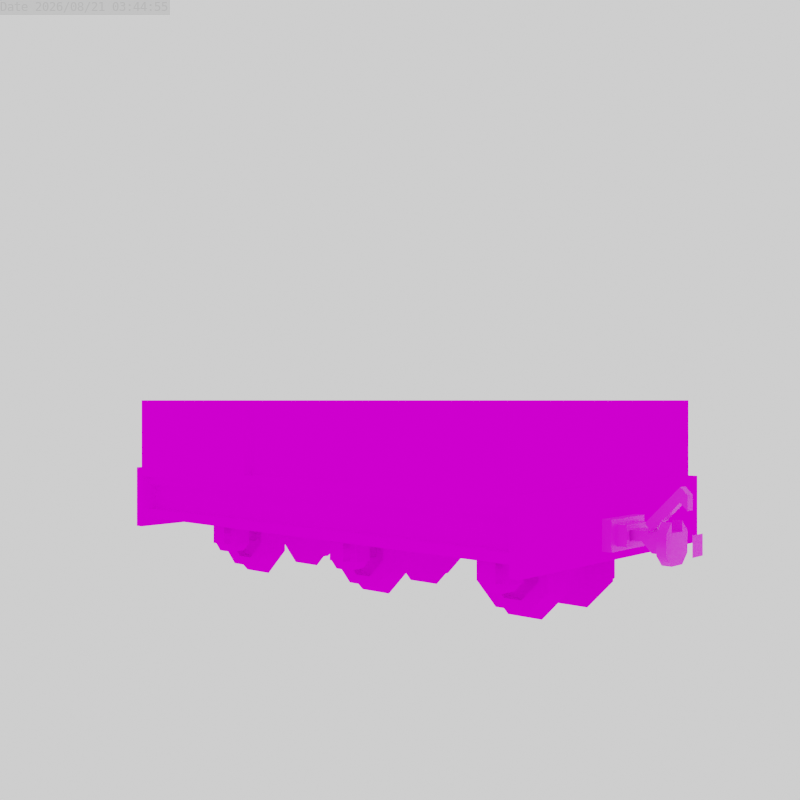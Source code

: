 # Source: open_general.blend  (saved by Blender 3.6.13; exported with 4.5.12 LTS)
import bpy
from mathutils import Matrix  # noqa: F401  (used for matrix-valued properties, if any)

bpy.ops.wm.read_factory_settings(use_empty=True)
scene = bpy.context.scene
scene.name = 'Scene'

# ---- collections
col_collection = bpy.data.collections.new('Collection'); scene.collection.children.link(col_collection)

# ---- images (referenced by path relative to the original .blend; pixels are not part of the script)
import os
ASSET_DIR = os.environ.get("B2B_ASSET_DIR", "")  # directory of the original .blend (textures are referenced by path, not embedded)
HERE = os.path.dirname(os.path.abspath(__file__))  # packed textures are extracted next to this script under _unpacked/

def load_image(name, relpath, width, height, colorspace="sRGB"):
    """Load a texture the original file referenced (path relative to the .blend, or extracted next to this script)."""
    p = next((c for c in (os.path.join(HERE, relpath), os.path.join(ASSET_DIR, relpath)) if relpath and os.path.exists(c)), "")
    if p:
        img = bpy.data.images.load(p, check_existing=True)
        img.name = name
    else:  # same state as the original file: an image datablock whose file is absent (Cycles renders it pink)
        img = bpy.data.images.new(name, width, height)
        img.source = "FILE"
        img.filepath = "//" + (relpath or name)
    img.colorspace_settings.name = colorspace
    return img
img_base_png = load_image('base.png', 'base.png', 1024, 1024, 'sRGB')
img_coupler_png = load_image('coupler.png', 'coupler.png', 1024, 1024, 'sRGB')
img_open_general_png = load_image('open_general.png', 'open_general.png', 1024, 1024, 'sRGB')

# ---- materials (node trees are filled in below, after node groups)
mat_base = bpy.data.materials.new('Base')
mat_coupler = bpy.data.materials.new('Coupler')
mat_colour = bpy.data.materials.new('Colour')

# ---- node groups
ng_auto_smooth = bpy.data.node_groups.new('Auto Smooth', 'GeometryNodeTree')
_s = ng_auto_smooth.interface.new_socket(name='Geometry', in_out='OUTPUT', socket_type='NodeSocketGeometry')
_s = ng_auto_smooth.interface.new_socket(name='Geometry', in_out='INPUT', socket_type='NodeSocketGeometry')
_s = ng_auto_smooth.interface.new_socket(name='Angle', in_out='INPUT', socket_type='NodeSocketFloat')
_s.subtype = 'ANGLE'
_s.min_value = 0.0
_s.max_value = 3.142
ng_auto_smooth.is_modifier = True
_N = ng_auto_smooth.nodes; _L = ng_auto_smooth.links
n0 = _N.new('NodeGroupOutput'); n0.name = 'Group Output'; n0.location = (480, -100)
n1 = _N.new('NodeGroupInput'); n1.name = 'Group Input'; n1.location = (-420, -300)
n2 = _N.new('NodeGroupInput'); n2.name = 'Group Input.001'; n2.location = (-60, -100)
n3 = _N.new('GeometryNodeSetShadeSmooth'); n3.name = 'Set Shade Smooth'; n3.location = (120, -100)
n3.domain = 'EDGE'
n4 = _N.new('GeometryNodeSetShadeSmooth'); n4.name = 'Set Shade Smooth.001'; n4.location = (300, -100)
n5 = _N.new('GeometryNodeInputMeshEdgeAngle'); n5.name = 'Edge Angle'; n5.location = (-420, -220)
n6 = _N.new('GeometryNodeInputEdgeSmooth'); n6.name = 'Is Edge Smooth'; n6.location = (-60, -160)
n7 = _N.new('GeometryNodeInputShadeSmooth'); n7.name = 'Is Face Smooth'; n7.location = (-240, -340)
n8 = _N.new('FunctionNodeBooleanMath'); n8.name = 'Boolean Math'; n8.location = (-60, -220)
n9 = _N.new('FunctionNodeCompare'); n9.name = 'Compare'; n9.location = (-240, -180)
n9.operation = 'LESS_EQUAL'
_L.new(n5.outputs[0], n9.inputs[0])
_L.new(n4.outputs[0], n0.inputs[0])
_L.new(n1.outputs[1], n9.inputs[1])
_L.new(n9.outputs[0], n8.inputs[0])
_L.new(n7.outputs[0], n8.inputs[1])
_L.new(n2.outputs[0], n3.inputs[0])
_L.new(n6.outputs[0], n3.inputs[1])
_L.new(n3.outputs[0], n4.inputs[0])
_L.new(n8.outputs[0], n3.inputs[2])
n0.is_active_output = True

# ---- material node trees
mat_base.use_nodes = True; mat_base.node_tree.nodes.clear()
_N = mat_base.node_tree.nodes; _L = mat_base.node_tree.links
n0 = _N.new('ShaderNodeBsdfPrincipled'); n0.name = 'Principled BSDF'; n0.location = (10, 300)
n0.distribution = 'GGX'
n0.subsurface_method = 'RANDOM_WALK_SKIN'
n0.inputs[2].default_value = 0.0
n0.inputs[3].default_value = 1.45
n0.inputs[13].default_value = 0.0
n0.inputs[20].default_value = 0.0
n0.inputs[27].default_value = (0.0, 0.0, 0.0, 1.0)
n1 = _N.new('ShaderNodeOutputMaterial'); n1.name = 'Material Output'; n1.location = (300, 300)
n2 = _N.new('ShaderNodeTexImage'); n2.name = 'Image Texture'; n2.location = (-280, 280)
n2.image = img_base_png
n2.interpolation = 'Closest'
_L.new(n0.outputs[0], n1.inputs[0])
_L.new(n2.outputs[0], n0.inputs[0])
_L.new(n2.outputs[1], n0.inputs[4])
n1.is_active_output = True
mat_coupler.use_nodes = True; mat_coupler.node_tree.nodes.clear()
_N = mat_coupler.node_tree.nodes; _L = mat_coupler.node_tree.links
n0 = _N.new('ShaderNodeBsdfPrincipled'); n0.name = 'Principled BSDF'; n0.location = (10, 300)
n0.distribution = 'GGX'
n0.subsurface_method = 'RANDOM_WALK_SKIN'
n0.inputs[3].default_value = 1.45
n0.inputs[27].default_value = (0.0, 0.0, 0.0, 1.0)
n0.inputs[28].default_value = 1.0
n1 = _N.new('ShaderNodeOutputMaterial'); n1.name = 'Material Output'; n1.location = (300, 300)
n2 = _N.new('ShaderNodeTexImage'); n2.name = 'Image Texture'; n2.location = (-280, 280)
n2.image = img_coupler_png
n2.interpolation = 'Closest'
_L.new(n0.outputs[0], n1.inputs[0])
_L.new(n2.outputs[0], n0.inputs[0])
_L.new(n2.outputs[1], n0.inputs[4])
n1.is_active_output = True
mat_colour.use_nodes = True; mat_colour.node_tree.nodes.clear()
_N = mat_colour.node_tree.nodes; _L = mat_colour.node_tree.links
n0 = _N.new('ShaderNodeBsdfPrincipled'); n0.name = 'Principled BSDF'; n0.location = (10, 300)
n0.distribution = 'GGX'
n0.subsurface_method = 'RANDOM_WALK_SKIN'
n0.inputs[2].default_value = 0.0
n0.inputs[3].default_value = 1.45
n0.inputs[13].default_value = 0.0
n0.inputs[20].default_value = 0.0
n0.inputs[27].default_value = (0.0, 0.0, 0.0, 1.0)
n1 = _N.new('ShaderNodeOutputMaterial'); n1.name = 'Material Output'; n1.location = (300, 300)
n2 = _N.new('ShaderNodeTexImage'); n2.name = 'Image Texture'; n2.location = (-280, 280)
n2.image = img_open_general_png
n2.interpolation = 'Closest'
_L.new(n0.outputs[0], n1.inputs[0])
_L.new(n2.outputs[0], n0.inputs[0])
_L.new(n2.outputs[1], n0.inputs[4])
n1.is_active_output = True

# ---- world
world_world = bpy.data.worlds.new('World'); scene.world = world_world
world_world.use_nodes = True; world_world.node_tree.nodes.clear()
_N = world_world.node_tree.nodes; _L = world_world.node_tree.links
n0 = _N.new('ShaderNodeOutputWorld'); n0.name = 'World Output'; n0.location = (300, 300)
n1 = _N.new('ShaderNodeBackground'); n1.name = 'Background'; n1.location = (10, 300)
n1.inputs[0].default_value = (1.0, 1.0, 1.0, 1.0)
_L.new(n1.outputs[0], n0.inputs[0])
n0.is_active_output = True
world_world.color = (0.05088, 0.05088, 0.05088)
world_world.use_sun_shadow = False
world_world.sun_shadow_jitter_overblur = 0.0

# ---- cameras
cam_camera_001 = bpy.data.cameras.new('Camera.001')
cam_camera_001.lens = 46.89
cam_camera_001.lens_unit = 'FOV'

# ---- meshes
me_cube_046 = bpy.data.meshes.new('Cube.046')
me_cube_046.from_pydata([(2.0, 6.0, 4.0), (4.0, 6.0, 2.0), (4.0, 5.0, 2.0), (2.0, 5.0, 4.0), (4.0, 6.0, -2.0), (2.0, 6.0, -4.0), (2.0, 5.0, -4.0), (4.0, 5.0, -2.0), (5.0, 4.0, 2.0), (5.0, 4.0, -2.0), (2.0, 4.0, -5.0), (2.0, 4.0, 5.0), (3.0, -5.0, 1.0), (-3.0, -5.0, -1.0), (3.0, 5.0, -1.0), (-3.0, 5.0, 1.0), (1.0, 5.0, -3.0), (-1.0, 5.0, 3.0), (1.0, -5.0, 3.0), (-1.0, -5.0, -3.0), (1.0, 10.0, -1.0), (-2.0, 6.0, -4.0), (-4.0, 6.0, -2.0), (-4.0, 5.0, -2.0), (-2.0, 5.0, -4.0), (-4.0, 6.0, 2.0), (-2.0, 6.0, 4.0), (-2.0, 5.0, 4.0), (-4.0, 5.0, 2.0), (-5.0, 4.0, -2.0), (-5.0, 4.0, 2.0), (-2.0, 4.0, 5.0), (-2.0, 4.0, -5.0), (-1.0, 6.0, -3.0), (-1.0, 6.0, 3.0), (1.0, -6.0, 3.0), (1.0, 6.0, -3.0), (3.0, 6.0, -1.0), (-3.0, 6.0, 1.0), (3.0, -6.0, 1.0), (-1.0, 10.0, 1.0), (2.0, -6.0, -4.0), (4.0, -6.0, -2.0), (4.0, -5.0, -2.0), (2.0, -5.0, -4.0), (4.0, -6.0, 2.0), (2.0, -6.0, 4.0), (2.0, -5.0, 4.0), (4.0, -5.0, 2.0), (5.0, -4.0, -2.0), (5.0, -4.0, 2.0), (2.0, -4.0, 5.0), (2.0, -4.0, -5.0), (1.0, -6.0, -3.0), (1.0, -5.0, -3.0), (-1.0, -5.0, 3.0), (1.0, 5.0, 3.0), (-1.0, 5.0, -3.0), (3.0, 5.0, 1.0), (-3.0, 5.0, -1.0), (3.0, -5.0, -1.0), (-3.0, -5.0, 1.0), (-2.0, -6.0, 4.0), (-4.0, -6.0, 2.0), (-4.0, -5.0, 2.0), (-2.0, -5.0, 4.0), (-4.0, -6.0, -2.0), (-2.0, -6.0, -4.0), (-2.0, -5.0, -4.0), (-4.0, -5.0, -2.0), (-5.0, -4.0, 2.0), (-5.0, -4.0, -2.0), (-2.0, -4.0, -5.0), (-2.0, -4.0, 5.0), (-3.0, -6.0, 1.0), (-3.0, -6.0, -1.0), (-1.0, -6.0, -3.0), (3.0, -6.0, -1.0), (3.0, 6.0, 1.0), (-3.0, 6.0, -1.0), (1.0, 6.0, 3.0), (-1.0, -6.0, 3.0), (-1.0, -10.0, 1.0), (1.0, -1.423e-06, 1.0), (1.0, -1.423e-06, -1.0), (-1.0, -1.836e-06, -1.0), (-1.0, -1.359e-06, 1.0), (1.0, -10.0, -1.0), (1.0, -10.0, 1.0), (-1.0, 10.0, -1.0), (-1.0, -10.0, -1.0), (1.0, 10.0, 1.0)], [], [(27, 3, 0, 26), (1, 4, 37, 78), (2, 1, 0, 3), (4, 7, 6, 5), (2, 7, 4, 1), (7, 2, 8, 9), (34, 26, 0, 80), (3, 11, 8, 2), (7, 9, 10, 6), (4, 5, 36, 37), (0, 1, 78, 80), (85, 84, 87, 90), (91, 40, 86, 83), (84, 85, 89, 20), (31, 30, 29, 32, 10, 9, 8, 11), (10, 32, 24, 6), (5, 21, 33, 36), (21, 5, 6, 24), (27, 31, 11, 3), (89, 85, 86, 40), (22, 25, 38, 79), (23, 22, 21, 24), (25, 28, 27, 26), (23, 28, 25, 22), (28, 23, 29, 30), (24, 32, 29, 23), (28, 30, 31, 27), (25, 26, 34, 38), (21, 22, 79, 33), (87, 84, 83, 88), (82, 88, 83, 86), (42, 45, 39, 77), (43, 42, 41, 44), (45, 48, 47, 46), (43, 48, 45, 42), (48, 43, 49, 50), (68, 44, 41, 67), (44, 52, 49, 43), (48, 50, 51, 47), (45, 46, 35, 39), (41, 42, 77, 53), (84, 20, 91, 83), (14, 16, 57, 59, 15, 17, 56, 58), (72, 71, 70, 73, 51, 50, 49, 52), (68, 72, 52, 44), (73, 65, 47, 51), (62, 46, 47, 65), (62, 81, 35, 46), (53, 76, 67, 41), (63, 66, 75, 74), (64, 63, 62, 65), (66, 69, 68, 67), (64, 69, 66, 63), (69, 64, 70, 71), (65, 73, 70, 64), (69, 71, 72, 68), (66, 67, 76, 75), (62, 63, 74, 81), (12, 18, 55, 61, 13, 19, 54, 60), (58, 56, 80, 78), (37, 36, 16, 14), (78, 37, 14, 58), (33, 57, 16, 36), (17, 34, 80, 56), (59, 57, 33, 79), (38, 34, 17, 15), (79, 38, 15, 59), (60, 54, 53, 77), (39, 35, 18, 12), (77, 39, 12, 60), (81, 55, 18, 35), (19, 76, 53, 54), (61, 55, 81, 74), (75, 76, 19, 13), (74, 75, 13, 61), (91, 20, 89, 40), (87, 88, 82, 90), (85, 90, 82, 86)])
me_cube_046.polygons.foreach_set('use_smooth', [True] * 78)
_k = set([(0, 1), (0, 26), (1, 4), (2, 3), (2, 7), (3, 27), (4, 5), (5, 21), (6, 7), (6, 24), (8, 9), (8, 11), (9, 10), (10, 32), (11, 31), (12, 18), (12, 60), (13, 19), (13, 61), (14, 16), (14, 58), (15, 17), (15, 59), (16, 57), (17, 56), (18, 55), (19, 54), (20, 89), (20, 91), (21, 22), (22, 25), (23, 24), (23, 28), (25, 26), (27, 28), (29, 30), (29, 32), (30, 31), (33, 36), (33, 79), (34, 38), (34, 80), (35, 39), (35, 81), (36, 37), (37, 78), (38, 79), (39, 77), (40, 89), (40, 91), (41, 42), (41, 67), (42, 45), (43, 44), (43, 48), (44, 68), (45, 46), (46, 62), (47, 48), (47, 65), (49, 50), (49, 52), (50, 51), (51, 73), (52, 72), (53, 76), (53, 77), (54, 60), (55, 61), (56, 58), (57, 59), (62, 63), (63, 66), (64, 65), (64, 69), (66, 67), (68, 69), (70, 71), (70, 73), (71, 72), (74, 75), (74, 81), (75, 76), (78, 80), (82, 88), (82, 90), (87, 88), (87, 90)])
me_cube_046.attributes.new('sharp_edge', 'BOOLEAN', 'EDGE').data.foreach_set('value', [ (min(e.vertices), max(e.vertices)) in _k for e in me_cube_046.edges])
_uv = me_cube_046.uv_layers.new(name='UVMap')
_uv.uv.foreach_set('vector', [0.1016, 0.9922, 0.1016, 0.9609, 0.1094, 0.9609, 0.1094, 0.9922, 0.1953, 0.8359, 0.1641, 0.8359, 0.1719, 0.8438, 0.1875, 0.8438, 0.1016, 0.9453, 0.1094, 0.9453, 0.1094, 0.9609, 0.1016, 0.9609, 0.1016, 0.9453, 0.09375, 0.9453, 0.09375, 0.9609, 0.1016, 0.9609, 0.1016, 0.9609, 0.1016, 0.9922, 0.09375, 0.9922, 0.09375, 0.9609, 0.0625, 0.8359, 0.03125, 0.8359, 0.03125, 0.8281, 0.0625, 0.8281, 0.2031, 0.875, 0.2109, 0.8828, 0.2109, 0.8516, 0.2031, 0.8594, 0.01562, 0.8516, 0.007812, 0.8516, 0.03125, 0.8281, 0.03125, 0.8359, 0.0625, 0.8359, 0.0625, 0.8281, 0.08594, 0.8516, 0.07812, 0.8516, 0.1641, 0.8359, 0.1484, 0.8516, 0.1562, 0.8594, 0.1719, 0.8438, 0.2109, 0.8516, 0.1953, 0.8359, 0.1875, 0.8438, 0.2031, 0.8594, 0.1406, 0.9609, 0.1406, 0.9453, 0.2188, 0.9453, 0.2188, 0.9609, 0.1406, 0.9766, 0.1406, 0.9922, 0.2188, 0.9922, 0.2188, 0.9766, 0.1406, 0.9609, 0.1406, 0.9453, 0.2188, 0.9453, 0.2188, 0.9609, 0.08594, 0.9688, 0.0625, 0.9922, 0.03125, 0.9922, 0.007812, 0.9688, 0.007812, 0.9375, 0.03125, 0.9141, 0.0625, 0.9141, 0.08594, 0.9375, 0.08594, 0.8516, 0.08594, 0.8828, 0.07812, 0.8828, 0.07812, 0.8516, 0.1484, 0.8516, 0.1484, 0.8828, 0.1562, 0.875, 0.1562, 0.8594, 0.1094, 0.9453, 0.1094, 0.9141, 0.1016, 0.9141, 0.1016, 0.9453, 0.01562, 0.8828, 0.007812, 0.8828, 0.007812, 0.8516, 0.01562, 0.8516, 0.2188, 0.9766, 0.1406, 0.9766, 0.1406, 0.9609, 0.2188, 0.9609, 0.1641, 0.8984, 0.1953, 0.8984, 0.1875, 0.8906, 0.1719, 0.8906, 0.1016, 0.9141, 0.1094, 0.9141, 0.1094, 0.8984, 0.1016, 0.8984, 0.09375, 0.9141, 0.1016, 0.9141, 0.1016, 0.8984, 0.09375, 0.8984, 0.1016, 0.9453, 0.1016, 0.9141, 0.09375, 0.9141, 0.09375, 0.9453, 0.03125, 0.8984, 0.0625, 0.8984, 0.0625, 0.9062, 0.03125, 0.9062, 0.07812, 0.8828, 0.08594, 0.8828, 0.0625, 0.9062, 0.0625, 0.8984, 0.03125, 0.8984, 0.03125, 0.9062, 0.007812, 0.8828, 0.01562, 0.8828, 0.1953, 0.8984, 0.2109, 0.8828, 0.2031, 0.875, 0.1875, 0.8906, 0.1484, 0.8828, 0.1641, 0.8984, 0.1719, 0.8906, 0.1562, 0.875, 0.2188, 0.9766, 0.1406, 0.9766, 0.1406, 0.9609, 0.2188, 0.9609, 0.1406, 0.9766, 0.1406, 0.9922, 0.2188, 0.9922, 0.2188, 0.9766, 0.1641, 0.8359, 0.1953, 0.8359, 0.1875, 0.8438, 0.1719, 0.8438, 0.09375, 0.9453, 0.1016, 0.9453, 0.1016, 0.9609, 0.09375, 0.9609, 0.1016, 0.9453, 0.1094, 0.9453, 0.1094, 0.9609, 0.1016, 0.9609, 0.09375, 0.9922, 0.09375, 0.9609, 0.1016, 0.9609, 0.1016, 0.9922, 0.01562, 0.8516, 0.01562, 0.8828, 0.007812, 0.8828, 0.007812, 0.8516, 0.1094, 0.9453, 0.1094, 0.9141, 0.1016, 0.9141, 0.1016, 0.9453, 0.03125, 0.8984, 0.03125, 0.9062, 0.007812, 0.8828, 0.01562, 0.8828, 0.01562, 0.8516, 0.007812, 0.8516, 0.03125, 0.8281, 0.03125, 0.8359, 0.1953, 0.8359, 0.2109, 0.8516, 0.2031, 0.8594, 0.1875, 0.8438, 0.1484, 0.8516, 0.1641, 0.8359, 0.1719, 0.8438, 0.1562, 0.8594, 0.1406, 0.9297, 0.2188, 0.9297, 0.2188, 0.9453, 0.1406, 0.9453, 0.1719, 0.8438, 0.1562, 0.8594, 0.1562, 0.875, 0.1719, 0.8906, 0.1875, 0.8906, 0.2031, 0.875, 0.2031, 0.8594, 0.1875, 0.8438, 0.007812, 0.9688, 0.03125, 0.9922, 0.0625, 0.9922, 0.08594, 0.9688, 0.08594, 0.9375, 0.0625, 0.9141, 0.03125, 0.9141, 0.007812, 0.9375, 0.0625, 0.8984, 0.0625, 0.9062, 0.03125, 0.9062, 0.03125, 0.8984, 0.0625, 0.8281, 0.0625, 0.8359, 0.03125, 0.8359, 0.03125, 0.8281, 0.1016, 0.9922, 0.1016, 0.9609, 0.1094, 0.9609, 0.1094, 0.9922, 0.2109, 0.8828, 0.2031, 0.875, 0.2031, 0.8594, 0.2109, 0.8516, 0.1562, 0.8594, 0.1562, 0.875, 0.1484, 0.8828, 0.1484, 0.8516, 0.1953, 0.8984, 0.1641, 0.8984, 0.1719, 0.8906, 0.1875, 0.8906, 0.09375, 0.9141, 0.1016, 0.9141, 0.1016, 0.8984, 0.09375, 0.8984, 0.1016, 0.9141, 0.1094, 0.9141, 0.1094, 0.8984, 0.1016, 0.8984, 0.09375, 0.9141, 0.09375, 0.9453, 0.1016, 0.9453, 0.1016, 0.9141, 0.07812, 0.8828, 0.07812, 0.8516, 0.08594, 0.8516, 0.08594, 0.8828, 0.0625, 0.8359, 0.0625, 0.8281, 0.08594, 0.8516, 0.07812, 0.8516, 0.07812, 0.8828, 0.08594, 0.8828, 0.0625, 0.9062, 0.0625, 0.8984, 0.1641, 0.8984, 0.1484, 0.8828, 0.1562, 0.875, 0.1719, 0.8906, 0.2109, 0.8828, 0.1953, 0.8984, 0.1875, 0.8906, 0.2031, 0.875, 0.1875, 0.8438, 0.2031, 0.8594, 0.2031, 0.875, 0.1875, 0.8906, 0.1719, 0.8906, 0.1562, 0.875, 0.1562, 0.8594, 0.1719, 0.8438, 0.1406, 0.9766, 0.1406, 0.9609, 0.1328, 0.9609, 0.1328, 0.9766, 0.125, 0.9453, 0.125, 0.9609, 0.1172, 0.9609, 0.1172, 0.9453, 0.1328, 0.9766, 0.1328, 0.9922, 0.1406, 0.9922, 0.1406, 0.9766, 0.125, 0.9766, 0.1172, 0.9766, 0.1172, 0.9609, 0.125, 0.9609, 0.1172, 0.9766, 0.125, 0.9766, 0.125, 0.9609, 0.1172, 0.9609, 0.1172, 0.9922, 0.1172, 0.9766, 0.125, 0.9766, 0.125, 0.9922, 0.1328, 0.9766, 0.1328, 0.9609, 0.1406, 0.9609, 0.1406, 0.9766, 0.1328, 0.9922, 0.1328, 0.9766, 0.1406, 0.9766, 0.1406, 0.9922, 0.1328, 0.9609, 0.1328, 0.9453, 0.125, 0.9453, 0.125, 0.9609, 0.1094, 0.9453, 0.1094, 0.9609, 0.1172, 0.9609, 0.1172, 0.9453, 0.125, 0.9609, 0.125, 0.9766, 0.1328, 0.9766, 0.1328, 0.9609, 0.1094, 0.9766, 0.1172, 0.9766, 0.1172, 0.9609, 0.1094, 0.9609, 0.1172, 0.9766, 0.1094, 0.9766, 0.1094, 0.9609, 0.1172, 0.9609, 0.1328, 0.9766, 0.1328, 0.9922, 0.125, 0.9922, 0.125, 0.9766, 0.1094, 0.9922, 0.1094, 0.9766, 0.1172, 0.9766, 0.1172, 0.9922, 0.125, 0.9766, 0.125, 0.9609, 0.1328, 0.9609, 0.1328, 0.9766, 0.1562, 0.9141, 0.1406, 0.9141, 0.1406, 0.9297, 0.1562, 0.9297, 0.1562, 0.9141, 0.1406, 0.9141, 0.1406, 0.9297, 0.1562, 0.9297, 0.1406, 0.9297, 0.2188, 0.9297, 0.2188, 0.9453, 0.1406, 0.9453])
me_cube_046.materials.append(mat_base)
me_cube_046.update()
me_cube_008 = bpy.data.meshes.new('Cube.008')
me_cube_008.from_pydata([(-27.0, -16.0, 10.0), (-27.0, -16.0, 11.0), (-27.0, 16.0, 10.0), (-27.0, 16.0, 11.0), (27.0, -16.0, 10.0), (27.0, 16.0, 10.0), (27.0, 16.0, 11.0), (28.0, 16.0, 11.0), (28.0, 16.0, 10.0), (28.0, -16.0, 10.0), (28.0, -16.0, 11.0), (27.0, -16.0, 4.0), (27.0, 16.0, 4.0), (28.0, -16.0, 4.0), (28.0, 16.0, 4.0), (-28.0, 16.0, 10.0), (-28.0, -16.0, 10.0), (-28.0, -16.0, 11.0), (-28.0, 16.0, 11.0), (-27.0, 16.0, 4.0), (-27.0, -16.0, 4.0), (-28.0, 16.0, 4.0), (-28.0, -16.0, 4.0), (27.0, -16.0, 11.0), (0.0, -16.0, 10.0), (0.0, 16.0, 10.0), (0.0, -16.0, 11.0), (0.0, 16.0, 11.0), (-27.0, -14.0, 9.0), (-27.0, -15.0, 9.0), (-27.0, -14.0, 6.0), (0.0, -14.0, 9.0), (27.0, -14.0, 9.0), (0.0, -14.0, 6.0), (0.0, -15.0, 9.0), (0.0, -15.0, 10.0), (27.0, -15.0, 9.0), (27.0, -15.0, 10.0), (27.0, -12.0, 10.0), (0.0, -12.0, 10.0), (27.0, -12.0, 9.0), (27.0, -13.0, 9.0), (0.0, -12.0, 9.0), (0.0, -13.0, 9.0), (-27.0, -12.0, 9.0), (-27.0, -13.0, 9.0), (-27.0, -12.0, 10.0), (-27.0, -15.0, 10.0), (-27.0, -13.0, 6.0), (-27.0, -12.0, 6.0), (0.0, -13.0, 6.0), (27.0, -13.0, 6.0), (0.0, -12.0, 6.0), (27.0, -12.0, 6.0), (0.0, -12.0, 5.0), (27.0, -12.0, 5.0), (0.0, -15.0, 5.0), (-27.0, -12.0, 5.0), (-27.0, -15.0, 5.0), (-27.0, -15.0, 6.0), (0.0, -15.0, 6.0), (27.0, -15.0, 6.0), (27.0, -15.0, 5.0), (27.0, -14.0, 6.0), (27.0, 14.0, 9.0), (27.0, 15.0, 9.0), (27.0, 14.0, 6.0), (0.0, 14.0, 9.0), (-27.0, 14.0, 9.0), (0.0, 15.0, 9.0), (0.0, 14.0, 6.0), (0.0, 15.0, 6.0), (-27.0, 14.0, 6.0), (-27.0, 15.0, 6.0), (-27.0, 15.0, 5.0), (-27.0, 12.0, 5.0), (0.0, 15.0, 5.0), (27.0, 15.0, 5.0), (0.0, 12.0, 5.0), (27.0, 12.0, 5.0), (0.0, 12.0, 6.0), (27.0, 12.0, 6.0), (0.0, 13.0, 6.0), (-27.0, 12.0, 6.0), (-27.0, 13.0, 6.0), (-27.0, 13.0, 9.0), (-27.0, 12.0, 9.0), (0.0, 13.0, 9.0), (27.0, 13.0, 9.0), (0.0, 12.0, 9.0), (27.0, 12.0, 9.0), (0.0, 12.0, 10.0), (27.0, 12.0, 10.0), (-27.0, 12.0, 10.0), (27.0, 13.0, 6.0), (27.0, 15.0, 6.0), (-27.0, 15.0, 9.0), (0.0, 15.0, 10.0), (27.0, 15.0, 10.0), (-27.0, 15.0, 10.0)], [], [(1, 3, 18, 17), (25, 27, 6, 5), (23, 4, 9, 10), (24, 26, 1, 0), (25, 5, 4, 24), (8, 7, 10, 9), (8, 9, 13, 14), (6, 23, 10, 7), (5, 6, 7, 8), (11, 12, 14, 13), (4, 5, 12, 11), (5, 8, 14, 12), (9, 4, 11, 13), (16, 17, 18, 15), (15, 2, 19, 21), (3, 2, 15, 18), (0, 1, 17, 16), (19, 20, 22, 21), (2, 0, 20, 19), (0, 16, 22, 20), (16, 15, 21, 22), (27, 3, 1, 26), (6, 27, 26, 23), (4, 23, 26, 24), (2, 3, 27, 25), (2, 25, 24, 0), (28, 31, 34, 29), (31, 28, 30, 33), (32, 31, 33, 63), (31, 32, 36, 34), (34, 35, 47, 29), (36, 37, 35, 34), (42, 39, 38, 40), (41, 43, 42, 40), (43, 45, 44, 42), (44, 46, 39, 42), (45, 43, 50, 48), (48, 50, 52, 49), (50, 51, 53, 52), (43, 41, 51, 50), (52, 53, 55, 54), (49, 52, 54, 57), (62, 56, 54, 55), (56, 58, 57, 54), (60, 59, 58, 56), (33, 30, 59, 60), (61, 60, 56, 62), (63, 33, 60, 61), (64, 67, 69, 65), (67, 64, 66, 70), (68, 67, 70, 72), (67, 68, 96, 69), (70, 66, 95, 71), (72, 70, 71, 73), (73, 71, 76, 74), (74, 76, 78, 75), (71, 95, 77, 76), (76, 77, 79, 78), (81, 80, 78, 79), (80, 83, 75, 78), (94, 82, 80, 81), (82, 84, 83, 80), (87, 85, 84, 82), (85, 87, 89, 86), (88, 87, 82, 94), (87, 88, 90, 89), (90, 92, 91, 89), (89, 91, 93, 86), (96, 99, 97, 69), (69, 97, 98, 65)])
me_cube_008.polygons.foreach_set('use_smooth', [True] * 70)
_k = set([(0, 2), (0, 20), (0, 24), (1, 17), (1, 26), (2, 19), (2, 25), (3, 18), (3, 27), (4, 5), (4, 11), (4, 24), (5, 12), (5, 25), (6, 7), (6, 27), (7, 8), (7, 10), (8, 14), (9, 10), (9, 13), (10, 23), (11, 12), (11, 13), (12, 14), (13, 14), (15, 18), (15, 21), (16, 17), (16, 22), (17, 18), (19, 20), (19, 21), (20, 22), (21, 22), (23, 26), (28, 29), (28, 30), (28, 31), (29, 34), (29, 47), (30, 33), (30, 59), (31, 32), (32, 36), (32, 63), (33, 63), (34, 36), (35, 37), (35, 47), (36, 37), (38, 39), (38, 40), (39, 46), (40, 41), (40, 42), (41, 43), (41, 51), (42, 44), (43, 45), (44, 45), (44, 46), (45, 48), (48, 49), (48, 50), (49, 52), (49, 57), (50, 51), (51, 53), (52, 53), (53, 55), (54, 55), (54, 57), (55, 62), (56, 58), (56, 62), (57, 58), (58, 59), (59, 60), (60, 61), (61, 62), (61, 63), (64, 65), (64, 66), (64, 67), (65, 69), (65, 98), (66, 70), (66, 95), (67, 68), (68, 72), (68, 96), (69, 96), (70, 72), (71, 73), (71, 95), (72, 73), (73, 74), (74, 75), (74, 76), (75, 78), (75, 83), (76, 77), (77, 79), (77, 95), (78, 79), (79, 81), (80, 81), (80, 83), (81, 94), (82, 84), (82, 94), (83, 84), (84, 85), (85, 86), (85, 87), (86, 89), (86, 93), (87, 88), (88, 90), (88, 94), (89, 90), (90, 92), (91, 92), (91, 93), (96, 99), (97, 98), (97, 99)])
me_cube_008.attributes.new('sharp_edge', 'BOOLEAN', 'EDGE').data.foreach_set('value', [ (min(e.vertices), max(e.vertices)) in _k for e in me_cube_008.edges])
_uv = me_cube_008.uv_layers.new(name='UVMap')
_uv.uv.foreach_set('vector', [0.7422, 0.1797, 0.9922, 0.1797, 0.9922, 0.1719, 0.7422, 0.1719, 0.7344, 0.3951, 0.7422, 0.3951, 0.7422, 0.1797, 0.7344, 0.1797, 0.7422, 0.1797, 0.7344, 0.1797, 0.7344, 0.1719, 0.7422, 0.1719, 0.7344, 0.3951, 0.7422, 0.3951, 0.7422, 0.1797, 0.7344, 0.1797, 0.0, 0.0, 0.0, 0.2109, 0.25, 0.2109, 0.25, 0.0, 0.7344, 0.4062, 0.7344, 0.3984, 0.9844, 0.3984, 0.9844, 0.4062, 0.7344, 0.4062, 0.9844, 0.4062, 0.9844, 0.4531, 0.7344, 0.4531, 0.9922, 0.1797, 0.7422, 0.1797, 0.7422, 0.1719, 0.9922, 0.1719, 0.7344, 0.1797, 0.7422, 0.1797, 0.7422, 0.1719, 0.7344, 0.1719, 0.25, 0.2578, 0.0, 0.2578, 0.0, 0.2656, 0.25, 0.2656, 0.25, 0.2109, 0.0, 0.2109, 0.0, 0.2578, 0.25, 0.2578, 0.2578, 0.1016, 0.25, 0.1016, 0.25, 0.1484, 0.2578, 0.1484, 0.25, 0.1016, 0.2578, 0.1016, 0.2578, 0.1484, 0.25, 0.1484, 0.9844, 0.4062, 0.9844, 0.3984, 0.7344, 0.3984, 0.7344, 0.4062, 0.25, 0.1016, 0.2578, 0.1016, 0.2578, 0.1484, 0.25, 0.1484, 0.7422, 0.1797, 0.7344, 0.1797, 0.7344, 0.1719, 0.7422, 0.1719, 0.7344, 0.1797, 0.7422, 0.1797, 0.7422, 0.1719, 0.7344, 0.1719, 0.0, 0.2656, 0.25, 0.2656, 0.25, 0.2578, 0.0, 0.2578, 0.0, 0.2109, 0.25, 0.2109, 0.25, 0.2578, 0.0, 0.2578, 0.2578, 0.1016, 0.25, 0.1016, 0.25, 0.1484, 0.2578, 0.1484, 0.9844, 0.4062, 0.7344, 0.4062, 0.7344, 0.4531, 0.9844, 0.4531, 0.9922, 0.3951, 0.9922, 0.1797, 0.7422, 0.1797, 0.7422, 0.3951, 0.9922, 0.1797, 0.9922, 0.3951, 0.7422, 0.3951, 0.7422, 0.1797, 0.7344, 0.1797, 0.7422, 0.1797, 0.7422, 0.3951, 0.7344, 0.3951, 0.7344, 0.1797, 0.7422, 0.1797, 0.7422, 0.3951, 0.7344, 0.3951, 0.0, 0.2109, 0.0, 0.0, 0.25, 0.0, 0.25, 0.2109, 1.0, 0.1172, 0.7891, 0.1172, 0.7891, 0.1094, 1.0, 0.1094, 0.7891, 0.1094, 1.0, 0.1094, 1.0, 0.08594, 0.7891, 0.08594, 0.7891, 0.1094, 1.0, 0.1094, 1.0, 0.08594, 0.7891, 0.08594, 1.0, 0.1172, 0.7891, 0.1172, 0.7891, 0.1094, 1.0, 0.1094, 0.7891, 0.07812, 0.7891, 0.08594, 1.0, 0.08594, 1.0, 0.07812, 0.7891, 0.07812, 0.7891, 0.08594, 1.0, 0.08594, 1.0, 0.07812, 1.0, 0.01562, 1.0, 0.02344, 0.7891, 0.02344, 0.7891, 0.01562, 0.7891, 0.007812, 1.0, 0.007812, 1.0, 0.01562, 0.7891, 0.01562, 0.7891, 0.007812, 1.0, 0.007812, 1.0, 0.01562, 0.7891, 0.01562, 1.0, 0.01562, 1.0, 0.02344, 0.7891, 0.02344, 0.7891, 0.01562, 1.0, 0.07031, 0.7891, 0.07031, 0.7891, 0.04688, 1.0, 0.04688, 1.0, 0.07031, 0.7891, 0.07031, 0.7891, 0.07812, 1.0, 0.07812, 1.0, 0.07031, 0.7891, 0.07031, 0.7891, 0.07812, 1.0, 0.07812, 1.0, 0.07031, 0.7891, 0.07031, 0.7891, 0.04688, 1.0, 0.04688, 1.0, 0.04688, 0.7891, 0.04688, 0.7891, 0.03906, 1.0, 0.03906, 1.0, 0.04688, 0.7891, 0.04688, 0.7891, 0.03906, 1.0, 0.03906, 0.7891, 0.1172, 1.0, 0.1172, 1.0, 0.1406, 0.7891, 0.1406, 0.7891, 0.1172, 1.0, 0.1172, 1.0, 0.1406, 0.7891, 0.1406, 0.7891, 0.03125, 1.0, 0.03125, 1.0, 0.02344, 0.7891, 0.02344, 0.7891, 0.03906, 1.0, 0.03906, 1.0, 0.03125, 0.7891, 0.03125, 0.7891, 0.03125, 1.0, 0.03125, 1.0, 0.02344, 0.7891, 0.02344, 0.7891, 0.03906, 1.0, 0.03906, 1.0, 0.03125, 0.7891, 0.03125, 0.7891, 0.1172, 1.0, 0.1172, 1.0, 0.1094, 0.7891, 0.1094, 1.0, 0.1094, 0.7891, 0.1094, 0.7891, 0.08594, 1.0, 0.08594, 1.0, 0.1094, 0.7891, 0.1094, 0.7891, 0.08594, 1.0, 0.08594, 0.7891, 0.1172, 1.0, 0.1172, 1.0, 0.1094, 0.7891, 0.1094, 1.0, 0.03906, 0.7891, 0.03906, 0.7891, 0.03125, 1.0, 0.03125, 1.0, 0.03906, 0.7891, 0.03906, 0.7891, 0.03125, 1.0, 0.03125, 1.0, 0.03125, 0.7891, 0.03125, 0.7891, 0.02344, 1.0, 0.02344, 1.0, 0.1172, 0.7891, 0.1172, 0.7891, 0.1406, 1.0, 0.1406, 1.0, 0.03125, 0.7891, 0.03125, 0.7891, 0.02344, 1.0, 0.02344, 1.0, 0.1172, 0.7891, 0.1172, 0.7891, 0.1406, 1.0, 0.1406, 0.7891, 0.04688, 1.0, 0.04688, 1.0, 0.03906, 0.7891, 0.03906, 0.7891, 0.04688, 1.0, 0.04688, 1.0, 0.03906, 0.7891, 0.03906, 0.7891, 0.07031, 1.0, 0.07031, 1.0, 0.07812, 0.7891, 0.07812, 0.7891, 0.07031, 1.0, 0.07031, 1.0, 0.07812, 0.7891, 0.07812, 0.7891, 0.07031, 1.0, 0.07031, 1.0, 0.04688, 0.7891, 0.04688, 1.0, 0.007812, 0.7891, 0.007812, 0.7891, 0.01562, 1.0, 0.01562, 0.7891, 0.07031, 1.0, 0.07031, 1.0, 0.04688, 0.7891, 0.04688, 1.0, 0.007812, 0.7891, 0.007812, 0.7891, 0.01562, 1.0, 0.01562, 0.7891, 0.01562, 0.7891, 0.02344, 1.0, 0.02344, 1.0, 0.01562, 0.7891, 0.01562, 0.7891, 0.02344, 1.0, 0.02344, 1.0, 0.01562, 1.0, 0.07812, 1.0, 0.08594, 0.7891, 0.08594, 0.7891, 0.07812, 1.0, 0.07812, 1.0, 0.08594, 0.7891, 0.08594, 0.7891, 0.07812])
me_cube_008.materials.append(mat_base)
me_cube_008.update()
me_cube_012 = bpy.data.meshes.new('Cube.012')
me_cube_012.from_pydata([(2.0, -7.0, -3.0), (1.0, -7.0, -4.0), (2.0, -9.0, -3.0), (2.0, -7.0, -1.0), (1.0, -7.0, 0.0), (2.0, -8.0, -1.0), (7.0, -7.0, 4.0), (5.0, -7.0, 4.0), (7.0, -8.0, 4.0), (5.0, -8.0, 4.0), (1.0, -8.0, 0.0), (1.0, -9.0, 0.0), (2.0, -9.0, -1.0), (-1.0, -9.0, 0.0), (-2.0, -9.0, -1.0), (-1.0, -8.0, 0.0), (-1.0, -7.0, 0.0), (-2.0, -8.0, -1.0), (-7.0, -8.0, 4.0), (-2.0, -7.0, -1.0), (-2.0, -7.0, -3.0), (-1.0, -7.0, -4.0), (-2.0, -9.0, -3.0), (-1.0, -9.0, -4.0), (1.0, -9.0, -4.0), (-2.0, 7.0, -3.0), (-1.0, 7.0, -4.0), (-2.0, 9.0, -3.0), (-2.0, 7.0, -1.0), (-1.0, 7.0, 0.0), (-2.0, 8.0, -1.0), (-7.0, 7.0, 4.0), (-1.0, 8.0, 0.0), (-1.0, 9.0, 0.0), (-2.0, 9.0, -1.0), (1.0, 9.0, 0.0), (2.0, 9.0, -1.0), (1.0, 8.0, 0.0), (1.0, 7.0, 0.0), (2.0, 8.0, -1.0), (5.0, 8.0, 4.0), (5.0, 7.0, 4.0), (7.0, 8.0, 4.0), (7.0, 7.0, 4.0), (2.0, 7.0, -1.0), (2.0, 7.0, -3.0), (1.0, 7.0, -4.0), (2.0, 9.0, -3.0), (1.0, 9.0, -4.0), (-1.0, 9.0, -4.0), (8.0, -7.0, 5.0), (8.0, -8.0, 5.0), (6.0, -8.0, 5.0), (-6.0, -8.0, 5.0), (-8.0, -8.0, 5.0), (-8.0, -7.0, 5.0), (-6.0, -7.0, 5.0), (6.0, -7.0, 5.0), (-8.0, 7.0, 5.0), (-8.0, 8.0, 5.0), (-6.0, 8.0, 5.0), (6.0, 8.0, 5.0), (8.0, 8.0, 5.0), (8.0, 7.0, 5.0), (6.0, 7.0, 5.0), (-6.0, 7.0, 5.0), (-7.0, -7.0, 4.0), (-5.0, -7.0, 4.0), (-7.0, 8.0, 4.0), (-5.0, 8.0, 4.0), (-5.0, -8.0, 4.0), (-5.0, 7.0, 4.0)], [], [(24, 1, 0, 2), (21, 20, 19, 16, 4, 3, 0, 1), (0, 3, 5, 12, 2), (40, 42, 39, 37), (13, 11, 10, 4, 16, 15), (10, 11, 12, 5), (24, 2, 12, 11, 13, 14, 22, 23), (13, 15, 17, 14), (22, 14, 17, 19, 20), (21, 23, 22, 20), (24, 23, 21, 1), (49, 26, 25, 27), (46, 45, 44, 38, 29, 28, 25, 26), (25, 28, 30, 34, 27), (35, 33, 32, 29, 38, 37), (32, 33, 34, 30), (49, 27, 34, 33, 35, 36, 47, 48), (35, 37, 39, 36), (47, 36, 39, 44, 45), (46, 48, 47, 45), (49, 48, 46, 26), (71, 31, 28, 29), (70, 18, 17, 15), (7, 6, 3, 4), (38, 41, 40, 37), (44, 43, 41, 38), (42, 43, 44, 39), (32, 69, 71, 29), (30, 68, 69, 32), (31, 68, 30, 28), (16, 67, 70, 15), (19, 66, 67, 16), (18, 66, 19, 17), (10, 9, 7, 4), (5, 8, 9, 10), (6, 8, 5, 3), (41, 43, 63, 64), (43, 42, 62, 63), (40, 41, 64, 61), (42, 40, 61, 62), (71, 69, 60, 65), (69, 68, 59, 60), (31, 71, 65, 58), (68, 31, 58, 59), (67, 66, 55, 56), (66, 18, 54, 55), (70, 67, 56, 53), (18, 70, 53, 54), (7, 9, 52, 57), (9, 8, 51, 52), (6, 7, 57, 50), (8, 6, 50, 51)])
me_cube_012.polygons.foreach_set('use_smooth', [True] * 52)
_k = set([(0, 1), (0, 3), (1, 21), (2, 12), (2, 24), (3, 6), (4, 7), (4, 16), (5, 8), (5, 10), (6, 50), (7, 57), (8, 51), (9, 10), (9, 52), (11, 12), (11, 13), (13, 14), (14, 22), (15, 17), (15, 70), (16, 67), (17, 18), (18, 54), (19, 20), (19, 66), (20, 21), (22, 23), (23, 24), (25, 26), (25, 28), (26, 46), (27, 34), (27, 49), (28, 31), (29, 38), (29, 71), (30, 32), (30, 68), (31, 58), (32, 69), (33, 34), (33, 35), (35, 36), (36, 47), (37, 39), (37, 40), (38, 41), (39, 42), (40, 61), (41, 64), (42, 62), (43, 44), (43, 63), (44, 45), (45, 46), (47, 48), (48, 49), (53, 70), (55, 66), (56, 67), (59, 68), (60, 69), (65, 71)])
me_cube_012.attributes.new('sharp_edge', 'BOOLEAN', 'EDGE').data.foreach_set('value', [ (min(e.vertices), max(e.vertices)) in _k for e in me_cube_012.edges])
_uv = me_cube_012.uv_layers.new(name='UVMap')
_uv.uv.foreach_set('vector', [0.2344, 0.9141, 0.25, 0.9141, 0.25, 0.9062, 0.2344, 0.9062, 0.2812, 0.9453, 0.2891, 0.9531, 0.2891, 0.9688, 0.2812, 0.9766, 0.2656, 0.9766, 0.2578, 0.9688, 0.2578, 0.9531, 0.2656, 0.9453, 0.25, 0.9141, 0.25, 0.9297, 0.2422, 0.9297, 0.2344, 0.9297, 0.2344, 0.9141, 0.3828, 0.9297, 0.3984, 0.9297, 0.3594, 0.8906, 0.3516, 0.8984, 0.2344, 0.9531, 0.2344, 0.9375, 0.2422, 0.9375, 0.25, 0.9375, 0.25, 0.9531, 0.2422, 0.9531, 0.2422, 0.9297, 0.2422, 0.9375, 0.2344, 0.9375, 0.2344, 0.9297, 0.2656, 0.9062, 0.2578, 0.9141, 0.2578, 0.9297, 0.2656, 0.9375, 0.2812, 0.9375, 0.2891, 0.9297, 0.2891, 0.9141, 0.2812, 0.9062, 0.2344, 0.9609, 0.2344, 0.9531, 0.2422, 0.9531, 0.2422, 0.9609, 0.2344, 0.9766, 0.2344, 0.9609, 0.2422, 0.9609, 0.25, 0.9609, 0.25, 0.9766, 0.25, 0.9766, 0.2344, 0.9766, 0.2344, 0.9844, 0.25, 0.9844, 0.2344, 1.0, 0.2344, 0.9844, 0.25, 0.9844, 0.25, 1.0, 0.2344, 0.9141, 0.25, 0.9141, 0.25, 0.9062, 0.2344, 0.9062, 0.2812, 0.9453, 0.2891, 0.9531, 0.2891, 0.9688, 0.2812, 0.9766, 0.2656, 0.9766, 0.2578, 0.9688, 0.2578, 0.9531, 0.2656, 0.9453, 0.25, 0.9141, 0.25, 0.9297, 0.2422, 0.9297, 0.2344, 0.9297, 0.2344, 0.9141, 0.2344, 0.9531, 0.2344, 0.9375, 0.2422, 0.9375, 0.25, 0.9375, 0.25, 0.9531, 0.2422, 0.9531, 0.2422, 0.9297, 0.2422, 0.9375, 0.2344, 0.9375, 0.2344, 0.9297, 0.2656, 0.9062, 0.2578, 0.9141, 0.2578, 0.9297, 0.2656, 0.9375, 0.2812, 0.9375, 0.2891, 0.9297, 0.2891, 0.9141, 0.2812, 0.9062, 0.2344, 0.9609, 0.2344, 0.9531, 0.2422, 0.9531, 0.2422, 0.9609, 0.2344, 0.9766, 0.2344, 0.9609, 0.2422, 0.9609, 0.25, 0.9609, 0.25, 0.9766, 0.25, 0.9766, 0.2344, 0.9766, 0.2344, 0.9844, 0.25, 0.9844, 0.2344, 1.0, 0.2344, 0.9844, 0.25, 0.9844, 0.25, 1.0, 0.3125, 0.9688, 0.2969, 0.9688, 0.3359, 0.9297, 0.3438, 0.9375, 0.3828, 0.9297, 0.3984, 0.9297, 0.3594, 0.8906, 0.3516, 0.8984, 0.3125, 0.9688, 0.2969, 0.9688, 0.3359, 0.9297, 0.3438, 0.9375, 0.3516, 0.9766, 0.3828, 0.9766, 0.3828, 0.9844, 0.3516, 0.9844, 0.3594, 0.9297, 0.3984, 0.9688, 0.3828, 0.9688, 0.3516, 0.9375, 0.3906, 1.0, 0.3906, 0.9922, 0.3516, 0.9922, 0.3516, 1.0, 0.3438, 0.9844, 0.3125, 0.9844, 0.3125, 0.9766, 0.3438, 0.9766, 0.3359, 0.8906, 0.2969, 0.9297, 0.3125, 0.9297, 0.3438, 0.8984, 0.3047, 0.9922, 0.3047, 1.0, 0.3438, 1.0, 0.3438, 0.9922, 0.3516, 0.9766, 0.3828, 0.9766, 0.3828, 0.9844, 0.3516, 0.9844, 0.3594, 0.9297, 0.3984, 0.9688, 0.3828, 0.9688, 0.3516, 0.9375, 0.3906, 1.0, 0.3906, 0.9922, 0.3516, 0.9922, 0.3516, 1.0, 0.3438, 0.9844, 0.3125, 0.9844, 0.3125, 0.9766, 0.3438, 0.9766, 0.3359, 0.8906, 0.2969, 0.9297, 0.3125, 0.9297, 0.3438, 0.8984, 0.3047, 0.9922, 0.3047, 1.0, 0.3438, 1.0, 0.3438, 0.9922, 0.3672, 0.9531, 0.3828, 0.9531, 0.3906, 0.9609, 0.375, 0.9609, 0.375, 0.9922, 0.375, 1.0, 0.3828, 1.0, 0.3828, 0.9922, 0.3672, 0.9844, 0.3672, 0.9766, 0.375, 0.9766, 0.375, 0.9844, 0.3828, 0.9141, 0.3672, 0.9141, 0.375, 0.9219, 0.3906, 0.9219, 0.3281, 0.9766, 0.3281, 0.9844, 0.3203, 0.9844, 0.3203, 0.9766, 0.3281, 0.9141, 0.3125, 0.9141, 0.3047, 0.9219, 0.3203, 0.9219, 0.3125, 0.9531, 0.3281, 0.9531, 0.3203, 0.9609, 0.3047, 0.9609, 0.3203, 1.0, 0.3203, 0.9922, 0.3125, 0.9922, 0.3125, 1.0, 0.3672, 0.9531, 0.3828, 0.9531, 0.3906, 0.9609, 0.375, 0.9609, 0.375, 0.9922, 0.375, 1.0, 0.3828, 1.0, 0.3828, 0.9922, 0.3672, 0.9844, 0.3672, 0.9766, 0.375, 0.9766, 0.375, 0.9844, 0.3828, 0.9141, 0.3672, 0.9141, 0.375, 0.9219, 0.3906, 0.9219, 0.3281, 0.9766, 0.3281, 0.9844, 0.3203, 0.9844, 0.3203, 0.9766, 0.3281, 0.9141, 0.3125, 0.9141, 0.3047, 0.9219, 0.3203, 0.9219, 0.3125, 0.9531, 0.3281, 0.9531, 0.3203, 0.9609, 0.3047, 0.9609, 0.3203, 1.0, 0.3203, 0.9922, 0.3125, 0.9922, 0.3125, 1.0])
me_cube_012.materials.append(mat_base)
me_cube_012.update()
me_cube_003 = bpy.data.meshes.new('Cube.003')
me_cube_003.from_pydata([(-0.5, -1.0, -2.0), (-0.5, -2.0, -1.0), (-0.5, -2.0, 1.0), (-0.5, -1.0, 2.0), (-0.5, 2.0, -1.0), (-0.5, 1.0, -2.0), (-0.5, 1.0, 2.0), (-0.5, 2.0, 1.0), (0.5, -2.0, -1.0), (0.5, -1.0, -2.0), (0.5, -1.0, 2.0), (0.5, -2.0, 1.0), (0.5, 1.0, -2.0), (0.5, 2.0, -1.0), (0.5, 2.0, 1.0), (0.5, 1.0, 2.0), (-0.5, -1.0, 1.0), (-0.5, 1.0, 1.0), (0.5, 1.0, 1.0), (0.5, -1.0, -1.0), (0.5, 1.0, -1.0), (1.5, -1.0, -1.0), (1.5, 1.0, -1.0), (2.5, 1.0, 0.0), (4.5, -1.0, 1.0), (4.5, 1.0, 1.0), (4.5, -1.0, 0.0), (4.5, 1.0, 0.0), (4.5, -3.0, -1.0), (4.5, -3.0, 2.0), (4.5, 3.0, -1.0), (4.5, 3.0, 2.0), (5.5, -3.0, -1.0), (5.5, -3.0, 2.0), (5.5, 3.0, -1.0), (5.5, 3.0, 2.0), (3.5, -1.5, 0.0), (3.5, -1.5, 1.0), (3.5, 1.5, 0.0), (3.5, 1.5, 1.0), (4.5, -2.0, -0.5), (4.5, -2.0, 1.5), (4.5, 2.0, -0.5), (4.5, 2.0, 1.5), (3.5, 2.0, -0.5), (3.5, -2.0, -0.5), (3.5, -2.0, 1.5), (3.5, 2.0, 1.5), (4.5, 1.5, 0.0), (4.5, -1.5, 0.0), (4.5, -1.5, 1.0), (4.5, 1.5, 1.0), (0.5, -1.0, 0.0), (0.5, 0.0, 0.0), (0.5, 0.0, 1.0), (0.5, -1.0, 1.0), (-2.5, -1.0, -1.0), (-2.5, -1.0, 1.0), (-2.5, 1.0, -1.0), (-2.5, 1.0, 1.0), (2.5, -1.0, 1.0), (2.5, 0.0, 1.0), (2.5, -1.0, 0.0), (2.5, 0.0, 0.0)], [], [(8, 11, 2, 1), (0, 1, 2, 3, 16, 17, 6, 7, 4, 5), (4, 7, 14, 13), (12, 5, 4, 13), (6, 15, 14, 7), (0, 9, 8, 1), (10, 3, 2, 11), (5, 12, 9, 0), (15, 6, 17, 18), (3, 10, 55, 16), (18, 17, 16, 55, 54), (8, 19, 52, 55, 11), (10, 11, 55), (12, 20, 19, 9), (14, 18, 20, 13), (15, 18, 14), (12, 13, 20), (8, 9, 19), (18, 25, 27, 23, 22, 20), (19, 20, 22, 21), (21, 62, 52, 19), (21, 22, 23, 62), (62, 23, 27, 26), (62, 26, 24, 60), (28, 29, 31, 30), (30, 31, 35, 34), (32, 33, 29, 28), (30, 34, 32, 28), (35, 31, 29, 33), (38, 36, 49, 48), (44, 47, 43, 42), (40, 41, 46, 45), (44, 42, 40, 45), (43, 47, 46, 41), (36, 38, 44, 45), (37, 36, 45, 46), (39, 37, 46, 47), (38, 39, 47, 44), (39, 38, 48, 51), (36, 37, 50, 49), (37, 39, 51, 50), (63, 61, 54, 53), (52, 53, 54, 55), (61, 60, 24, 25, 18, 54), (56, 57, 59, 58), (63, 62, 60, 61), (52, 62, 63, 53)])
me_cube_003.polygons.foreach_set('use_smooth', [1, 1, 1, 1, 1, 1, 1, 1, 1, 1, 1, 1, 1, 1, 1, 1, 1, 1, 1, 1, 1, 1, 1, 1, 1, 1, 1, 1, 1, 1, 1, 1, 1, 1, 1, 1, 1, 1, 1, 1, 1, 1, 1, 1, 0, 1, 1])
_uv = me_cube_003.uv_layers.new(name='UVMap')
_uv.uv.foreach_set('vector', [0.4375, 0.625, 0.4375, 0.75, 0.375, 0.75, 0.375, 0.625, 0.8125, 0.0, 0.75, 0.0625, 0.75, 0.1875, 0.8125, 0.25, 0.8125, 0.1875, 0.9375, 0.1875, 0.9375, 0.25, 1.0, 0.1875, 1.0, 0.0625, 0.9375, 0.0, 0.4375, 0.75, 0.4375, 0.625, 0.5, 0.625, 0.5, 0.75, 0.5, 0.8125, 0.4375, 0.8125, 0.4375, 0.75, 0.5, 0.75, 0.375, 0.9375, 0.4375, 0.9375, 0.4375, 1.0, 0.375, 1.0, 0.4375, 0.9375, 0.5, 0.9375, 0.5, 1.0, 0.4375, 1.0, 0.4375, 0.8125, 0.375, 0.8125, 0.375, 0.75, 0.4375, 0.75, 0.4375, 0.8125, 0.5, 0.8125, 0.5, 0.9375, 0.4375, 0.9375, 0.25, 0.375, 0.1875, 0.375, 0.1875, 0.3125, 0.25, 0.3125, 0.25, 0.375, 0.3125, 0.375, 0.3125, 0.3125, 0.25, 0.3125, 0.4375, 0.9375, 0.375, 0.9375, 0.375, 0.8125, 0.4375, 0.8125, 0.4375, 0.875, 0.4375, 0.0625, 0.5, 0.0625, 0.5, 0.125, 0.5, 0.1875, 0.4375, 0.1875, 0.5, 0.25, 0.4375, 0.1875, 0.5, 0.1875, 0.625, 0.0, 0.625, 0.0625, 0.5, 0.0625, 0.5, 0.0, 0.6875, 0.1875, 0.625, 0.1875, 0.625, 0.0625, 0.6875, 0.0625, 0.625, 0.25, 0.625, 0.1875, 0.6875, 0.1875, 0.625, 0.0, 0.6875, 0.0625, 0.625, 0.0625, 0.4375, 0.0625, 0.5, 0.0, 0.5, 0.0625, 1.0, 1.0, 0.75, 1.0, 0.75, 0.9375, 0.875, 0.9375, 0.9375, 0.875, 1.0, 0.875, 0.75, 0.5, 0.75, 0.625, 0.8125, 0.625, 0.8125, 0.5, 0.8125, 0.6875, 0.875, 0.75, 0.75, 0.75, 0.75, 0.6875, 0.8125, 0.5, 0.8125, 0.625, 0.875, 0.625, 0.875, 0.5, 0.875, 0.5, 0.875, 0.625, 1.0, 0.625, 1.0, 0.5, 0.875, 0.75, 1.0, 0.75, 1.0, 0.8125, 0.875, 0.8125, 0.375, 0.25, 0.375, 0.4375, 0.75, 0.4375, 0.75, 0.25, 0.625, 0.625, 0.625, 0.4375, 0.6875, 0.4375, 0.6875, 0.625, 0.75, 0.4375, 0.75, 0.625, 0.6875, 0.625, 0.6875, 0.4375, 0.625, 0.625, 0.6875, 0.625, 0.6875, 1.0, 0.625, 1.0, 0.75, 1.0, 0.6875, 1.0, 0.6875, 0.625, 0.75, 0.625, 0.4375, 0.625, 0.4375, 0.4375, 0.5, 0.4375, 0.5, 0.625, 0.3125, 0.375, 0.3125, 0.25, 0.375, 0.25, 0.375, 0.375, 0.375, 0.625, 0.375, 0.75, 0.3125, 0.75, 0.3125, 0.625, 0.3125, 0.375, 0.375, 0.375, 0.375, 0.625, 0.3125, 0.625, 0.375, 1.0, 0.3125, 1.0, 0.3125, 0.75, 0.375, 0.75, 0.1562, 0.1562, 0.3438, 0.1562, 0.375, 0.125, 0.125, 0.125, 0.1562, 0.2188, 0.1562, 0.1562, 0.125, 0.125, 0.125, 0.25, 0.3438, 0.2188, 0.1562, 0.2188, 0.125, 0.25, 0.375, 0.25, 0.3438, 0.1562, 0.3438, 0.2188, 0.375, 0.25, 0.375, 0.125, 0.5, 0.5, 0.5, 0.4375, 0.5625, 0.4375, 0.5625, 0.5, 0.5, 0.5625, 0.5, 0.625, 0.5625, 0.625, 0.5625, 0.5625, 0.375, 0.4375, 0.375, 0.625, 0.4375, 0.625, 0.4375, 0.4375, 0.875, 0.75, 0.875, 0.8125, 0.75, 0.8125, 0.75, 0.75, 0.75, 0.6875, 0.8125, 0.6875, 0.8125, 0.75, 0.75, 0.75, 0.875, 0.375, 0.875, 0.3125, 1.0, 0.3125, 1.0, 0.4375, 0.75, 0.4375, 0.75, 0.375, 0.03125, 0.9688, 0.03125, 0.9688, 0.03125, 0.9688, 0.03125, 0.9688, 0.75, 0.6875, 0.8125, 0.6875, 0.8125, 0.75, 0.75, 0.75, 0.75, 0.3125, 0.875, 0.3125, 0.875, 0.375, 0.75, 0.375])
me_cube_003.materials.append(mat_coupler)
me_cube_003.update()
me_cube_004 = bpy.data.meshes.new('Cube.004')
me_cube_004.from_pydata([(-0.1, -2.0, -0.1), (-0.1, -2.0, 0.1), (-0.1, 2.0, -0.1), (-0.1, 2.0, 0.1), (0.1, -2.0, -0.1), (0.1, -2.0, 0.1), (0.1, 2.0, -0.1), (0.1, 2.0, 0.1)], [], [(0, 1, 3, 2), (2, 3, 7, 6), (6, 7, 5, 4), (4, 5, 1, 0), (2, 6, 4, 0), (7, 3, 1, 5)])
me_cube_004.polygons.foreach_set('use_smooth', [True] * 6)
_uv = me_cube_004.uv_layers.new(name='UVMap')
_uv.uv.foreach_set('vector', [0.03125, 0.9688, 0.03125, 0.9688, 0.03125, 0.9688, 0.03125, 0.9688, 0.03125, 0.9688, 0.03125, 0.9688, 0.03125, 0.9688, 0.03125, 0.9688, 0.03125, 0.9688, 0.03125, 0.9688, 0.03125, 0.9688, 0.03125, 0.9688, 0.03125, 0.9688, 0.03125, 0.9688, 0.03125, 0.9688, 0.03125, 0.9688, 0.03125, 0.9688, 0.03125, 0.9688, 0.03125, 0.9688, 0.03125, 0.9688, 0.03125, 0.9688, 0.03125, 0.9688, 0.03125, 0.9688, 0.03125, 0.9688])
me_cube_004.materials.append(mat_coupler)
me_cube_004.update()
me_cube_005 = bpy.data.meshes.new('Cube.005')
me_cube_005.from_pydata([(-4.0, -0.5, 0.0), (-4.0, -0.5, 1.0), (-4.0, 0.5, 0.0), (-4.0, 0.5, 1.0), (0.0, -0.5, 0.0), (0.0, -0.5, 1.0), (0.0, 0.5, 0.0), (0.0, 0.5, 1.0), (-5.0, 0.5, 0.0), (-4.0, -0.5, -1.0), (-5.0, -0.5, 0.0), (-5.0, -0.5, 1.0), (-5.0, 0.5, 1.0), (-4.0, 0.5, -1.0)], [], [(2, 0, 9, 13), (1, 11, 10, 9, 0, 4, 5), (6, 7, 5, 4), (2, 6, 4, 0), (7, 3, 1, 5), (1, 3, 12, 11), (8, 12, 3, 7, 6, 2, 13), (10, 11, 12, 8), (10, 8, 13, 9)])
me_cube_005.polygons.foreach_set('use_smooth', [True] * 9)
_uv = me_cube_005.uv_layers.new(name='UVMap')
_uv.uv.foreach_set('vector', [0.0625, 0.1875, 0.0, 0.1875, 0.0, 0.125, 0.0625, 0.125, 0.0625, 0.875, 0.0, 0.875, 0.0, 0.8125, 0.0625, 0.75, 0.0625, 0.8125, 0.3125, 0.8125, 0.3125, 0.875, 0.125, 0.3125, 0.1875, 0.3125, 0.1875, 0.375, 0.125, 0.375, 0.0, 0.0625, 0.25, 0.0625, 0.25, 0.0, 0.0, 0.0, 0.3125, 0.5, 0.0625, 0.5, 0.0625, 0.4375, 0.3125, 0.4375, 0.0625, 0.4375, 0.0625, 0.5, 0.0, 0.5, 0.0, 0.4375, 0.3125, 0.625, 0.3125, 0.6875, 0.25, 0.6875, 0.0, 0.6875, 0.0, 0.625, 0.25, 0.625, 0.25, 0.5625, 0.0, 0.3125, 0.0, 0.375, 0.0625, 0.375, 0.0625, 0.3125, 0.0, 0.3125, 0.0625, 0.3125, 0.0625, 0.25, 0.0, 0.25])
me_cube_005.materials.append(mat_coupler)
me_cube_005.update()
me_cube_007 = bpy.data.meshes.new('Cube.007')
me_cube_007.from_pydata([(-0.5, -1.0, -2.0), (-0.5, -2.0, -1.0), (-0.5, -2.0, 1.0), (-0.5, -1.0, 2.0), (-0.5, 2.0, -1.0), (-0.5, 1.0, -2.0), (-0.5, 1.0, 2.0), (-0.5, 2.0, 1.0), (0.5, -2.0, -1.0), (0.5, -1.0, -2.0), (0.5, -1.0, 2.0), (0.5, -2.0, 1.0), (0.5, 1.0, -2.0), (0.5, 2.0, -1.0), (0.5, 2.0, 1.0), (0.5, 1.0, 2.0), (-0.5, -1.0, 1.0), (-0.5, 1.0, 1.0), (0.5, 1.0, 1.0), (0.5, -1.0, -1.0), (0.5, 1.0, -1.0), (1.5, -1.0, -1.0), (1.5, 1.0, -1.0), (2.5, 1.0, 0.0), (4.5, -1.0, 1.0), (4.5, 1.0, 1.0), (4.5, -1.0, 0.0), (4.5, 1.0, 0.0), (4.5, -3.0, -1.0), (4.5, -3.0, 2.0), (4.5, 3.0, -1.0), (4.5, 3.0, 2.0), (5.5, -3.0, -1.0), (5.5, -3.0, 2.0), (5.5, 3.0, -1.0), (5.5, 3.0, 2.0), (3.5, -1.5, 0.0), (3.5, -1.5, 1.0), (3.5, 1.5, 0.0), (3.5, 1.5, 1.0), (4.5, -2.0, -0.5), (4.5, -2.0, 1.5), (4.5, 2.0, -0.5), (4.5, 2.0, 1.5), (3.5, 2.0, -0.5), (3.5, -2.0, -0.5), (3.5, -2.0, 1.5), (3.5, 2.0, 1.5), (4.5, 1.5, 0.0), (4.5, -1.5, 0.0), (4.5, -1.5, 1.0), (4.5, 1.5, 1.0), (0.5, -1.0, 0.0), (0.5, 0.0, 0.0), (0.5, 0.0, 1.0), (0.5, -1.0, 1.0), (-2.5, -1.0, -1.0), (-2.5, -1.0, 1.0), (-2.5, 1.0, -1.0), (-2.5, 1.0, 1.0), (2.5, -1.0, 1.0), (2.5, 0.0, 1.0), (2.5, -1.0, 0.0), (2.5, 0.0, 0.0)], [], [(8, 11, 2, 1), (0, 1, 2, 3, 16, 17, 6, 7, 4, 5), (4, 7, 14, 13), (12, 5, 4, 13), (6, 15, 14, 7), (0, 9, 8, 1), (10, 3, 2, 11), (5, 12, 9, 0), (15, 6, 17, 18), (3, 10, 55, 16), (18, 17, 16, 55, 54), (8, 19, 52, 55, 11), (10, 11, 55), (12, 20, 19, 9), (14, 18, 20, 13), (15, 18, 14), (12, 13, 20), (8, 9, 19), (18, 25, 27, 23, 22, 20), (19, 20, 22, 21), (21, 62, 52, 19), (21, 22, 23, 62), (62, 23, 27, 26), (62, 26, 24, 60), (28, 29, 31, 30), (30, 31, 35, 34), (32, 33, 29, 28), (30, 34, 32, 28), (35, 31, 29, 33), (38, 36, 49, 48), (44, 47, 43, 42), (40, 41, 46, 45), (44, 42, 40, 45), (43, 47, 46, 41), (36, 38, 44, 45), (37, 36, 45, 46), (39, 37, 46, 47), (38, 39, 47, 44), (39, 38, 48, 51), (36, 37, 50, 49), (37, 39, 51, 50), (63, 61, 54, 53), (52, 53, 54, 55), (61, 60, 24, 25, 18, 54), (56, 57, 59, 58), (63, 62, 60, 61), (52, 62, 63, 53)])
me_cube_007.polygons.foreach_set('use_smooth', [1, 1, 1, 1, 1, 1, 1, 1, 1, 1, 1, 1, 1, 1, 1, 1, 1, 1, 1, 1, 1, 1, 1, 1, 1, 1, 1, 1, 1, 1, 1, 1, 1, 1, 1, 1, 1, 1, 1, 1, 1, 1, 1, 1, 0, 1, 1])
_uv = me_cube_007.uv_layers.new(name='UVMap')
_uv.uv.foreach_set('vector', [0.4375, 0.625, 0.4375, 0.75, 0.375, 0.75, 0.375, 0.625, 0.8125, 0.0, 0.75, 0.0625, 0.75, 0.1875, 0.8125, 0.25, 0.8125, 0.1875, 0.9375, 0.1875, 0.9375, 0.25, 1.0, 0.1875, 1.0, 0.0625, 0.9375, 0.0, 0.4375, 0.75, 0.4375, 0.625, 0.5, 0.625, 0.5, 0.75, 0.5, 0.8125, 0.4375, 0.8125, 0.4375, 0.75, 0.5, 0.75, 0.375, 0.9375, 0.4375, 0.9375, 0.4375, 1.0, 0.375, 1.0, 0.4375, 0.9375, 0.5, 0.9375, 0.5, 1.0, 0.4375, 1.0, 0.4375, 0.8125, 0.375, 0.8125, 0.375, 0.75, 0.4375, 0.75, 0.4375, 0.8125, 0.5, 0.8125, 0.5, 0.9375, 0.4375, 0.9375, 0.25, 0.375, 0.1875, 0.375, 0.1875, 0.3125, 0.25, 0.3125, 0.25, 0.375, 0.3125, 0.375, 0.3125, 0.3125, 0.25, 0.3125, 0.4375, 0.9375, 0.375, 0.9375, 0.375, 0.8125, 0.4375, 0.8125, 0.4375, 0.875, 0.4375, 0.0625, 0.5, 0.0625, 0.5, 0.125, 0.5, 0.1875, 0.4375, 0.1875, 0.5, 0.25, 0.4375, 0.1875, 0.5, 0.1875, 0.625, 0.0, 0.625, 0.0625, 0.5, 0.0625, 0.5, 0.0, 0.6875, 0.1875, 0.625, 0.1875, 0.625, 0.0625, 0.6875, 0.0625, 0.625, 0.25, 0.625, 0.1875, 0.6875, 0.1875, 0.625, 0.0, 0.6875, 0.0625, 0.625, 0.0625, 0.4375, 0.0625, 0.5, 0.0, 0.5, 0.0625, 1.0, 1.0, 0.75, 1.0, 0.75, 0.9375, 0.875, 0.9375, 0.9375, 0.875, 1.0, 0.875, 0.75, 0.5, 0.75, 0.625, 0.8125, 0.625, 0.8125, 0.5, 0.8125, 0.6875, 0.875, 0.75, 0.75, 0.75, 0.75, 0.6875, 0.8125, 0.5, 0.8125, 0.625, 0.875, 0.625, 0.875, 0.5, 0.875, 0.5, 0.875, 0.625, 1.0, 0.625, 1.0, 0.5, 0.875, 0.75, 1.0, 0.75, 1.0, 0.8125, 0.875, 0.8125, 0.375, 0.25, 0.375, 0.4375, 0.75, 0.4375, 0.75, 0.25, 0.625, 0.625, 0.625, 0.4375, 0.6875, 0.4375, 0.6875, 0.625, 0.75, 0.4375, 0.75, 0.625, 0.6875, 0.625, 0.6875, 0.4375, 0.625, 0.625, 0.6875, 0.625, 0.6875, 1.0, 0.625, 1.0, 0.75, 1.0, 0.6875, 1.0, 0.6875, 0.625, 0.75, 0.625, 0.4375, 0.625, 0.4375, 0.4375, 0.5, 0.4375, 0.5, 0.625, 0.3125, 0.375, 0.3125, 0.25, 0.375, 0.25, 0.375, 0.375, 0.375, 0.625, 0.375, 0.75, 0.3125, 0.75, 0.3125, 0.625, 0.3125, 0.375, 0.375, 0.375, 0.375, 0.625, 0.3125, 0.625, 0.375, 1.0, 0.3125, 1.0, 0.3125, 0.75, 0.375, 0.75, 0.1562, 0.1562, 0.3438, 0.1562, 0.375, 0.125, 0.125, 0.125, 0.1562, 0.2188, 0.1562, 0.1562, 0.125, 0.125, 0.125, 0.25, 0.3438, 0.2188, 0.1562, 0.2188, 0.125, 0.25, 0.375, 0.25, 0.3438, 0.1562, 0.3438, 0.2188, 0.375, 0.25, 0.375, 0.125, 0.5, 0.5, 0.5, 0.4375, 0.5625, 0.4375, 0.5625, 0.5, 0.5, 0.5625, 0.5, 0.625, 0.5625, 0.625, 0.5625, 0.5625, 0.375, 0.4375, 0.375, 0.625, 0.4375, 0.625, 0.4375, 0.4375, 0.875, 0.75, 0.875, 0.8125, 0.75, 0.8125, 0.75, 0.75, 0.75, 0.6875, 0.8125, 0.6875, 0.8125, 0.75, 0.75, 0.75, 0.875, 0.375, 0.875, 0.3125, 1.0, 0.3125, 1.0, 0.4375, 0.75, 0.4375, 0.75, 0.375, 0.03125, 0.9688, 0.03125, 0.9688, 0.03125, 0.9688, 0.03125, 0.9688, 0.75, 0.6875, 0.8125, 0.6875, 0.8125, 0.75, 0.75, 0.75, 0.75, 0.3125, 0.875, 0.3125, 0.875, 0.375, 0.75, 0.375])
me_cube_007.materials.append(mat_coupler)
me_cube_007.update()
me_cube_009 = bpy.data.meshes.new('Cube.009')
me_cube_009.from_pydata([(-0.1, -2.0, -0.1), (-0.1, -2.0, 0.1), (-0.1, 2.0, -0.1), (-0.1, 2.0, 0.1), (0.1, -2.0, -0.1), (0.1, -2.0, 0.1), (0.1, 2.0, -0.1), (0.1, 2.0, 0.1)], [], [(0, 1, 3, 2), (2, 3, 7, 6), (6, 7, 5, 4), (4, 5, 1, 0), (2, 6, 4, 0), (7, 3, 1, 5)])
me_cube_009.polygons.foreach_set('use_smooth', [True] * 6)
_uv = me_cube_009.uv_layers.new(name='UVMap')
_uv.uv.foreach_set('vector', [0.03125, 0.9688, 0.03125, 0.9688, 0.03125, 0.9688, 0.03125, 0.9688, 0.03125, 0.9688, 0.03125, 0.9688, 0.03125, 0.9688, 0.03125, 0.9688, 0.03125, 0.9688, 0.03125, 0.9688, 0.03125, 0.9688, 0.03125, 0.9688, 0.03125, 0.9688, 0.03125, 0.9688, 0.03125, 0.9688, 0.03125, 0.9688, 0.03125, 0.9688, 0.03125, 0.9688, 0.03125, 0.9688, 0.03125, 0.9688, 0.03125, 0.9688, 0.03125, 0.9688, 0.03125, 0.9688, 0.03125, 0.9688])
me_cube_009.materials.append(mat_coupler)
me_cube_009.update()
me_cube_010 = bpy.data.meshes.new('Cube.010')
me_cube_010.from_pydata([(-4.0, -0.5, 0.0), (-4.0, -0.5, 1.0), (-4.0, 0.5, 0.0), (-4.0, 0.5, 1.0), (0.0, -0.5, 0.0), (0.0, -0.5, 1.0), (0.0, 0.5, 0.0), (0.0, 0.5, 1.0), (-5.0, 0.5, 0.0), (-4.0, -0.5, -1.0), (-5.0, -0.5, 0.0), (-5.0, -0.5, 1.0), (-5.0, 0.5, 1.0), (-4.0, 0.5, -1.0)], [], [(2, 0, 9, 13), (1, 11, 10, 9, 0, 4, 5), (6, 7, 5, 4), (2, 6, 4, 0), (7, 3, 1, 5), (1, 3, 12, 11), (8, 12, 3, 7, 6, 2, 13), (10, 11, 12, 8), (10, 8, 13, 9)])
me_cube_010.polygons.foreach_set('use_smooth', [True] * 9)
_uv = me_cube_010.uv_layers.new(name='UVMap')
_uv.uv.foreach_set('vector', [0.0625, 0.1875, 0.0, 0.1875, 0.0, 0.125, 0.0625, 0.125, 0.0625, 0.875, 0.0, 0.875, 0.0, 0.8125, 0.0625, 0.75, 0.0625, 0.8125, 0.3125, 0.8125, 0.3125, 0.875, 0.125, 0.3125, 0.1875, 0.3125, 0.1875, 0.375, 0.125, 0.375, 0.0, 0.0625, 0.25, 0.0625, 0.25, 0.0, 0.0, 0.0, 0.3125, 0.5, 0.0625, 0.5, 0.0625, 0.4375, 0.3125, 0.4375, 0.0625, 0.4375, 0.0625, 0.5, 0.0, 0.5, 0.0, 0.4375, 0.3125, 0.625, 0.3125, 0.6875, 0.25, 0.6875, 0.0, 0.6875, 0.0, 0.625, 0.25, 0.625, 0.25, 0.5625, 0.0, 0.3125, 0.0, 0.375, 0.0625, 0.375, 0.0625, 0.3125, 0.0, 0.3125, 0.0625, 0.3125, 0.0625, 0.25, 0.0, 0.25])
me_cube_010.materials.append(mat_coupler)
me_cube_010.update()
me_cube_001 = bpy.data.meshes.new('Cube.001')
me_cube_001.from_pydata([(-1.625, -0.875, 0.0), (-1.625, -0.875, 0.5), (-1.625, 0.875, 0.0), (-1.625, 0.875, 0.5), (1.625, -0.875, 0.0), (1.625, -0.875, 0.5), (1.625, 0.875, 0.0), (1.625, 0.875, 0.5)], [], [(0, 1, 3, 2), (2, 3, 7, 6), (6, 7, 5, 4), (4, 5, 1, 0), (2, 6, 4, 0), (7, 3, 1, 5)])
_uv = me_cube_001.uv_layers.new(name='UVMap')
_uv.uv.foreach_set('vector', [0.03125, 0.9688, 0.03125, 0.9688, 0.03125, 0.9688, 0.03125, 0.9688, 0.03125, 0.9688, 0.03125, 0.9688, 0.03125, 0.9688, 0.03125, 0.9688, 0.03125, 0.9688, 0.03125, 0.9688, 0.03125, 0.9688, 0.03125, 0.9688, 0.03125, 0.9688, 0.03125, 0.9688, 0.03125, 0.9688, 0.03125, 0.9688, 0.03125, 0.9688, 0.03125, 0.9688, 0.03125, 0.9688, 0.03125, 0.9688, 0.03125, 0.9688, 0.03125, 0.9688, 0.03125, 0.9688, 0.03125, 0.9688])
me_cube_001.materials.append(mat_coupler)
me_cube_001.update()
me_cube_011 = bpy.data.meshes.new('Cube.011')
me_cube_011.from_pydata([(-0.0625, -1.0, -0.0625), (-0.0625, 1.0, -0.0625), (3.312, -1.0, -0.0625), (3.312, 1.0, -0.0625), (3.312, -1.0, 0.4375), (-0.0625, -1.0, 0.4375), (-0.0625, 1.0, 0.4375), (3.312, 1.0, 0.4375), (-0.0625, -0.9375, 0.4375), (-0.0625, 0.9375, 0.4375), (3.312, 0.9375, 0.4375), (0.0, 0.9375, 0.4375), (3.312, -0.9375, 0.4375), (0.0, -0.9375, 0.4375), (3.25, 1.0, 0.4375), (3.25, -1.0, 0.4375), (0.0, -1.0, 0.4375), (0.0, 1.0, 0.4375), (2.125, -1.0, 0.4375), (2.125, 0.9375, 0.4375), (2.125, -0.9375, 0.4375), (1.125, 1.0, -0.0625), (1.125, -1.0, 0.4375), (1.125, -1.0, -0.0625), (0.0, 0.9375, 0.0), (3.25, 0.9375, 0.0), (1.125, 0.9375, 0.0), (0.0, -0.9375, 0.0), (3.25, -0.9375, 0.0), (3.25, 0.9375, 0.4375), (3.25, -0.9375, 0.4375), (2.125, -0.9375, 0.0), (2.125, 0.9375, 0.0), (1.125, -0.9375, 0.0), (1.125, 0.9375, 0.4375), (2.125, 1.0, 0.4375), (2.125, 1.0, -0.0625), (2.125, -1.0, -0.0625), (1.125, 1.0, 0.4375), (2.125, -0.9375, -0.0625), (2.125, 0.9375, -0.0625), (1.125, -0.9375, -0.0625), (1.125, 0.9375, -0.0625), (1.125, -0.9375, 0.4375)], [], [(21, 1, 6, 17, 38), (0, 5, 8, 9, 6, 1), (3, 7, 10, 12, 4, 2), (23, 22, 16, 5, 0), (17, 6, 9, 11), (15, 4, 12, 30), (12, 10, 29, 30), (9, 8, 13, 11), (18, 15, 30, 20), (7, 14, 29, 10), (38, 17, 11, 34), (5, 16, 13, 8), (14, 35, 19, 29), (2, 4, 15, 18, 37), (3, 36, 35, 14, 7), (16, 22, 43, 13), (31, 28, 25, 32), (33, 31, 32, 26), (27, 33, 26, 24), (31, 28, 30, 20), (27, 24, 11, 13), (32, 25, 29, 19), (25, 28, 30, 29), (24, 26, 34, 11), (27, 33, 43, 13), (40, 19, 35, 36), (39, 20, 18, 37), (34, 42, 21, 38), (43, 41, 23, 22)])
me_cube_011.polygons.foreach_set('material_index', [0, 0, 0, 0, 0, 0, 0, 0, 0, 0, 0, 0, 0, 0, 0, 0, 1, 1, 1, 1, 1, 1, 1, 1, 1, 0, 0, 0, 0])
_k = set([(0, 1), (0, 5), (0, 23), (1, 6), (1, 21), (2, 3), (2, 4), (2, 37), (3, 7), (3, 36), (4, 12), (4, 15), (5, 8), (5, 16), (6, 9), (6, 17), (7, 10), (7, 14), (8, 9), (10, 12), (11, 13), (11, 24), (11, 34), (13, 27), (13, 43), (14, 35), (15, 18), (16, 22), (17, 38), (18, 20), (18, 37), (19, 29), (19, 32), (19, 35), (19, 40), (20, 30), (20, 31), (20, 39), (21, 38), (21, 42), (22, 23), (22, 43), (23, 41), (24, 26), (24, 27), (25, 28), (25, 29), (25, 32), (26, 32), (26, 34), (27, 33), (28, 30), (28, 31), (29, 30), (31, 33), (33, 43), (34, 38), (34, 42), (35, 36), (36, 40), (37, 39), (41, 43)])
me_cube_011.attributes.new('sharp_edge', 'BOOLEAN', 'EDGE').data.foreach_set('value', [ (min(e.vertices), max(e.vertices)) in _k for e in me_cube_011.edges])
_uv = me_cube_011.uv_layers.new(name='UVMap')
_uv.uv.foreach_set('vector', [0.5469, -3.863e-08, 0.8437, -5.96e-08, 0.8437, 0.125, 0.8281, 0.125, 0.5469, 0.125, 0.5, 0.5, 0.5, 0.625, 0.4844, 0.625, 0.01562, 0.625, 0.0, 0.625, 0.0, 0.5, 0.5, 0.5, 0.5, 0.625, 0.4844, 0.625, 0.01562, 0.625, 0.0, 0.625, 0.0, 0.5, 0.2969, -4.194e-08, 0.2969, 0.125, 0.01562, 0.125, 0.0, 0.125, 0.0, 0.0, 0.8281, 0.1094, 0.8437, 0.1094, 0.8437, 0.125, 0.8281, 0.125, 0.8281, 0.1094, 0.8438, 0.1094, 0.8438, 0.125, 0.8281, 0.125, 0.01562, 0.6094, 0.4844, 0.6094, 0.4844, 0.625, 0.01562, 0.625, 0.01562, 0.6094, 0.4844, 0.6094, 0.4844, 0.625, 0.01562, 0.625, 0.5469, 0.1094, 0.8281, 0.1094, 0.8281, 0.125, 0.5469, 0.125, -2.384e-07, 0.1094, 0.01562, 0.1094, 0.01562, 0.125, -2.384e-07, 0.125, 0.5469, 0.1094, 0.8281, 0.1094, 0.8281, 0.125, 0.5469, 0.125, 0.0, 0.1094, 0.01562, 0.1094, 0.01562, 0.125, 0.0, 0.125, 0.01562, 0.1094, 0.2969, 0.1094, 0.2969, 0.125, 0.01562, 0.125, 0.8438, -1.192e-07, 0.8438, 0.125, 0.8281, 0.125, 0.5469, 0.125, 0.5469, -7.727e-08, -2.384e-07, 0.0, 0.2969, -2.097e-08, 0.2969, 0.125, 0.01562, 0.125, -2.384e-07, 0.125, 0.01562, 0.1094, 0.2969, 0.1094, 0.2969, 0.125, 0.01562, 0.125, 0.5625, 0.1875, 0.7031, 0.1875, 0.7031, 0.4219, 0.5625, 0.4219, 0.4375, 0.1875, 0.5625, 0.1875, 0.5625, 0.4219, 0.4375, 0.4219, 0.2969, 0.1875, 0.4375, 0.1875, 0.4375, 0.4219, 0.2969, 0.4219, 0.4375, 4.929e-08, 0.2969, 5.96e-08, 0.2969, 0.05469, 0.4375, 0.05469, 0.007812, 0.2969, 0.2422, 0.2969, 0.2422, 0.3516, 0.007812, 0.3516, 0.5625, -5.96e-08, 0.7031, -5.96e-08, 0.7031, 0.05469, 0.5625, 0.05469, 0.007812, 0.2969, 0.2422, 0.2969, 0.2422, 0.3516, 0.007812, 0.3516, 0.2969, -5.96e-08, 0.4375, -5.96e-08, 0.4375, 0.05469, 0.2969, 0.05469, 0.7031, 2.98e-08, 0.5625, 4.012e-08, 0.5625, 0.05469, 0.7031, 0.05469, 0.5625, -1.192e-07, 0.5625, 0.125, 0.5469, 0.125, 0.5469, -1.192e-07, 0.2812, 9.872e-08, 0.2812, 0.125, 0.2969, 0.125, 0.2969, 9.872e-08, 0.2812, 0.125, 0.2812, -1.192e-07, 0.2969, -1.192e-07, 0.2969, 0.125, 0.5625, 0.125, 0.5625, 8.009e-08, 0.5469, 8.009e-08, 0.5469, 0.125])
me_cube_011.materials.append(mat_colour)
me_cube_011.materials.append(mat_base)
me_cube_011.update()
me_cube_006 = bpy.data.meshes.new('Cube.006')
me_cube_006.from_pydata([(2.125, 1.0, 0.4375), (1.125, 1.0, 0.4375), (1.125, 1.0, -0.0625), (2.125, 1.0, -0.0625), (1.125, 0.9375, 0.4375), (2.125, 0.9375, 0.0), (2.125, 0.9375, 0.4375), (1.125, 0.9375, 0.0), (2.125, 1.0, 0.0), (1.125, 1.0, 0.0)], [], [(0, 1, 4, 6), (3, 2, 1, 0), (7, 5, 6, 4), (6, 5, 8, 0), (7, 4, 1, 9)])
me_cube_006.polygons.foreach_set('material_index', [0, 0, 1, 0, 0])
_k = set([(0, 1), (0, 3), (0, 6), (0, 8), (1, 2), (1, 4), (1, 9), (2, 3), (4, 6), (4, 7), (5, 6), (5, 7), (5, 8), (7, 9)])
me_cube_006.attributes.new('sharp_edge', 'BOOLEAN', 'EDGE').data.foreach_set('value', [ (min(e.vertices), max(e.vertices)) in _k for e in me_cube_006.edges])
_uv = me_cube_006.uv_layers.new(name='UVMap')
_uv.uv.foreach_set('vector', [0.2969, 0.1094, 0.5469, 0.1094, 0.5469, 0.125, 0.2969, 0.125, 0.2969, -2.097e-08, 0.5469, -3.863e-08, 0.5469, 0.125, 0.2969, 0.125, 0.4375, -5.96e-08, 0.5625, -5.96e-08, 0.5625, 0.05469, 0.4375, 0.05469, 0.5312, 0.125, 0.5312, 0.01562, 0.5469, 0.01562, 0.5469, 0.125, 0.3125, 0.01562, 0.3125, 0.125, 0.2969, 0.125, 0.2969, 0.01562])
me_cube_006.materials.append(mat_colour)
me_cube_006.materials.append(mat_base)
me_cube_006.update()
me_cube_015 = bpy.data.meshes.new('Cube.015')
me_cube_015.from_pydata([(2.125, -1.0, 0.4375), (1.125, -0.9375, 0.4375), (2.125, -0.9375, 0.0), (2.125, -0.9375, 0.4375), (1.125, -0.9375, 0.0), (1.125, -1.0, -0.0625), (1.125, -1.0, 0.0), (1.125, -1.0, 0.4375), (2.125, -1.0, -0.0625), (2.125, -1.0, 0.0)], [], [(8, 0, 7, 5), (7, 0, 3, 1), (4, 1, 7, 6), (4, 2, 3, 1), (3, 2, 9, 0)])
me_cube_015.polygons.foreach_set('material_index', [0, 0, 0, 1, 0])
_k = set([(0, 3), (0, 7), (0, 8), (0, 9), (1, 3), (1, 4), (1, 7), (2, 3), (2, 4), (2, 9), (4, 6), (5, 7), (5, 8), (6, 7)])
me_cube_015.attributes.new('sharp_edge', 'BOOLEAN', 'EDGE').data.foreach_set('value', [ (min(e.vertices), max(e.vertices)) in _k for e in me_cube_015.edges])
_uv = me_cube_015.uv_layers.new(name='UVMap')
_uv.uv.foreach_set('vector', [0.5469, -7.727e-08, 0.5469, 0.125, 0.2969, 0.125, 0.2969, -4.194e-08, 0.2969, 0.1094, 0.5469, 0.1094, 0.5469, 0.125, 0.2969, 0.125, 0.5312, 0.01563, 0.5312, 0.125, 0.5469, 0.125, 0.5469, 0.01563, 0.5625, 4.012e-08, 0.4375, 4.929e-08, 0.4375, 0.05469, 0.5625, 0.05469, 0.3125, 0.125, 0.3125, 0.01563, 0.2969, 0.01563, 0.2969, 0.125])
me_cube_015.materials.append(mat_colour)
me_cube_015.materials.append(mat_base)
me_cube_015.update()

# ---- objects
ob_camera = bpy.data.objects.new('Camera', cam_camera_001)
ob_frame_wheel_2 = bpy.data.objects.new('FRAME_WHEEL_2', me_cube_046)
ob_frame_wheel_1 = bpy.data.objects.new('FRAME_WHEEL_1', me_cube_046)
ob_frame = bpy.data.objects.new('FRAME', me_cube_008)
ob_frame_002 = bpy.data.objects.new('FRAME.002', me_cube_012)
ob_frame_001 = bpy.data.objects.new('FRAME.001', me_cube_012)
ob_frame_wheel_3 = bpy.data.objects.new('FRAME_WHEEL_3', me_cube_046)
ob_frame_003 = bpy.data.objects.new('FRAME.003', me_cube_012)
ob_coupler_engaged_rear_2_toggle_label_uncouple = bpy.data.objects.new('COUPLER_ENGAGED_REAR_2_TOGGLE_LABEL_Uncouple', me_cube_003)
ob_coupled_rear_2_rot_45 = bpy.data.objects.new('COUPLED_REAR_2_ROT_45', me_cube_004)
ob_coupled_rear_2 = bpy.data.objects.new('COUPLED_REAR_2', me_cube_005)
ob_coupler_engaged_front_1_toggle_label_uncouple = bpy.data.objects.new('COUPLER_ENGAGED_FRONT_1_TOGGLE_LABEL_Uncouple', me_cube_007)
ob_coupled_front_1_rot_45 = bpy.data.objects.new('COUPLED_FRONT_1_ROT_45', me_cube_009)
ob_coupled_front_1 = bpy.data.objects.new('COUPLED_FRONT_1', me_cube_010)
ob_cargo_items_1 = bpy.data.objects.new('CARGO_ITEMS_1', me_cube_001)
ob_shell_wood = bpy.data.objects.new('SHELL_WOOD', me_cube_011)
ob_door_1_tl_1_x_external = bpy.data.objects.new('DOOR_1_TL_1_X_EXTERNAL', me_cube_006)
ob_door_2_tl__1_x_external = bpy.data.objects.new('DOOR_2_TL_-1_X_EXTERNAL', me_cube_015)

# ---- transforms, parenting, visibility, modifiers, constraints
ob_camera.location = (4.949, -5.42, 1.25)
ob_camera.rotation_euler = (1.571, -0.0, -5.543)
ob_frame_wheel_2.location = (0.0, 0.0, 0.25)
ob_frame_wheel_2.scale = (0.0625, 0.0625, 0.0625)
_m = ob_frame_wheel_2.modifiers.new('Auto Smooth', 'NODES')
_m.node_group = ng_auto_smooth
_gi = [s.identifier for s in ng_auto_smooth.interface.items_tree if s.item_type == 'SOCKET' and s.in_out == 'INPUT']
_m[_gi[1]] = 1.745  # Angle
ob_frame_wheel_1.location = (-1.25, 0.0, 0.25)
ob_frame_wheel_1.scale = (0.0625, 0.0625, 0.0625)
_m = ob_frame_wheel_1.modifiers.new('Auto Smooth', 'NODES')
_m.node_group = ng_auto_smooth
_gi = [s.identifier for s in ng_auto_smooth.interface.items_tree if s.item_type == 'SOCKET' and s.in_out == 'INPUT']
_m[_gi[1]] = 1.745  # Angle
ob_frame.location = (0.0, 0.0, 0.0625)
ob_frame.scale = (0.0625, 0.0625, 0.0625)
_m = ob_frame.modifiers.new('Auto Smooth', 'NODES')
_m.node_group = ng_auto_smooth
_gi = [s.identifier for s in ng_auto_smooth.interface.items_tree if s.item_type == 'SOCKET' and s.in_out == 'INPUT']
_m[_gi[1]] = 1.745  # Angle
ob_frame_002.location = (0.0, 0.0, 0.375)
ob_frame_002.scale = (0.0625, 0.0625, 0.0625)
_m = ob_frame_002.modifiers.new('Auto Smooth', 'NODES')
_m.node_group = ng_auto_smooth
_gi = [s.identifier for s in ng_auto_smooth.interface.items_tree if s.item_type == 'SOCKET' and s.in_out == 'INPUT']
_m[_gi[1]] = 1.745  # Angle
ob_frame_001.location = (-1.25, 2.98e-07, 0.375)
ob_frame_001.scale = (0.0625, 0.0625, 0.0625)
_m = ob_frame_001.modifiers.new('Auto Smooth', 'NODES')
_m.node_group = ng_auto_smooth
_gi = [s.identifier for s in ng_auto_smooth.interface.items_tree if s.item_type == 'SOCKET' and s.in_out == 'INPUT']
_m[_gi[1]] = 1.745  # Angle
ob_frame_wheel_3.location = (1.25, 0.0, 0.25)
ob_frame_wheel_3.scale = (0.0625, 0.0625, 0.0625)
_m = ob_frame_wheel_3.modifiers.new('Auto Smooth', 'NODES')
_m.node_group = ng_auto_smooth
_gi = [s.identifier for s in ng_auto_smooth.interface.items_tree if s.item_type == 'SOCKET' and s.in_out == 'INPUT']
_m[_gi[1]] = 1.745  # Angle
ob_frame_003.location = (1.25, 2.98e-07, 0.375)
ob_frame_003.scale = (0.0625, 0.0625, 0.0625)
_m = ob_frame_003.modifiers.new('Auto Smooth', 'NODES')
_m.node_group = ng_auto_smooth
_gi = [s.identifier for s in ng_auto_smooth.interface.items_tree if s.item_type == 'SOCKET' and s.in_out == 'INPUT']
_m[_gi[1]] = 1.745  # Angle
ob_coupler_engaged_rear_2_toggle_label_uncouple.location = (2.094, -1.83e-07, 0.4375)
ob_coupler_engaged_rear_2_toggle_label_uncouple.rotation_euler = (0.0, -0.0, -3.142)
ob_coupler_engaged_rear_2_toggle_label_uncouple.scale = (0.0625, 0.0625, 0.0625)
_m = ob_coupler_engaged_rear_2_toggle_label_uncouple.modifiers.new('Auto Smooth', 'NODES')
_m.node_group = ng_auto_smooth
_gi = [s.identifier for s in ng_auto_smooth.interface.items_tree if s.item_type == 'SOCKET' and s.in_out == 'INPUT']
_m[_gi[1]] = 0.8727  # Angle
ob_coupled_rear_2_rot_45.location = (2.0, -1.748e-07, 0.5)
ob_coupled_rear_2_rot_45.rotation_euler = (0.0, -0.0, -3.142)
ob_coupled_rear_2_rot_45.scale = (0.0625, 0.0625, 0.0625)
_m = ob_coupled_rear_2_rot_45.modifiers.new('Auto Smooth', 'NODES')
_m.node_group = ng_auto_smooth
_gi = [s.identifier for s in ng_auto_smooth.interface.items_tree if s.item_type == 'SOCKET' and s.in_out == 'INPUT']
_m[_gi[1]] = 0.8727  # Angle
ob_coupled_rear_2.location = (2.0, -0.03125, 0.5)
ob_coupled_rear_2.rotation_euler = (-3.815e-07, 0.7854, -3.142)
ob_coupled_rear_2.scale = (0.0625, 0.0625, 0.0625)
_m = ob_coupled_rear_2.modifiers.new('Auto Smooth', 'NODES')
_m.node_group = ng_auto_smooth
_gi = [s.identifier for s in ng_auto_smooth.interface.items_tree if s.item_type == 'SOCKET' and s.in_out == 'INPUT']
_m[_gi[1]] = 0.8727  # Angle
ob_coupler_engaged_front_1_toggle_label_uncouple.location = (-2.094, 0.0, 0.4375)
ob_coupler_engaged_front_1_toggle_label_uncouple.scale = (0.0625, 0.0625, 0.0625)
_m = ob_coupler_engaged_front_1_toggle_label_uncouple.modifiers.new('Auto Smooth', 'NODES')
_m.node_group = ng_auto_smooth
_gi = [s.identifier for s in ng_auto_smooth.interface.items_tree if s.item_type == 'SOCKET' and s.in_out == 'INPUT']
_m[_gi[1]] = 0.8727  # Angle
ob_coupled_front_1_rot_45.location = (-2.0, 0.0, 0.5)
ob_coupled_front_1_rot_45.scale = (0.0625, 0.0625, 0.0625)
_m = ob_coupled_front_1_rot_45.modifiers.new('Auto Smooth', 'NODES')
_m.node_group = ng_auto_smooth
_gi = [s.identifier for s in ng_auto_smooth.interface.items_tree if s.item_type == 'SOCKET' and s.in_out == 'INPUT']
_m[_gi[1]] = 0.8727  # Angle
ob_coupled_front_1.location = (-2.0, 0.03125, 0.5)
ob_coupled_front_1.rotation_euler = (5.565e-08, 0.7854, 1.344e-07)
ob_coupled_front_1.scale = (0.0625, 0.0625, 0.0625)
_m = ob_coupled_front_1.modifiers.new('Auto Smooth', 'NODES')
_m.node_group = ng_auto_smooth
_gi = [s.identifier for s in ng_auto_smooth.interface.items_tree if s.item_type == 'SOCKET' and s.in_out == 'INPUT']
_m[_gi[1]] = 0.8727  # Angle
ob_cargo_items_1.location = (0.0, 0.0, 0.8125)
ob_cargo_items_1.visible_camera = False
ob_cargo_items_1.visible_diffuse = False
ob_cargo_items_1.visible_glossy = False
ob_cargo_items_1.visible_transmission = False
ob_cargo_items_1.visible_volume_scatter = False
ob_cargo_items_1.visible_shadow = False
ob_cargo_items_1.show_wire = True
ob_shell_wood.location = (-1.625, 0.0, 0.8125)
ob_door_1_tl_1_x_external.location = (-1.625, -0.0625, 0.8125)
ob_door_2_tl__1_x_external.location = (-1.625, 0.0625, 0.8125)

# ---- collection membership
col_collection.objects.link(ob_camera)
col_collection.objects.link(ob_frame_wheel_2)
col_collection.objects.link(ob_frame_wheel_1)
col_collection.objects.link(ob_frame)
col_collection.objects.link(ob_frame_002)
col_collection.objects.link(ob_frame_001)
col_collection.objects.link(ob_frame_wheel_3)
col_collection.objects.link(ob_frame_003)
col_collection.objects.link(ob_coupler_engaged_rear_2_toggle_label_uncouple)
col_collection.objects.link(ob_coupled_rear_2_rot_45)
col_collection.objects.link(ob_coupled_rear_2)
col_collection.objects.link(ob_coupler_engaged_front_1_toggle_label_uncouple)
col_collection.objects.link(ob_coupled_front_1_rot_45)
col_collection.objects.link(ob_coupled_front_1)
col_collection.objects.link(ob_cargo_items_1)
col_collection.objects.link(ob_shell_wood)
col_collection.objects.link(ob_door_1_tl_1_x_external)
col_collection.objects.link(ob_door_2_tl__1_x_external)

# ---- scene / render settings (as saved in the file)
scene.camera = ob_camera
scene.frame_start = 1; scene.frame_end = 250; scene.frame_set(0)
scene.render.engine = 'CYCLES'
scene.render.resolution_x = 512
scene.render.resolution_y = 512
scene.render.fps = 25
scene.render.film_transparent = True
scene.render.use_stamp_time = False
scene.render.use_stamp_frame = False
scene.render.use_stamp_camera = False
scene.render.use_stamp_scene = False
scene.render.use_stamp_filename = False
scene.render.use_stamp_render_time = False
scene.render.use_stamp = True
scene.cycles.sampling_pattern = 'TABULATED_SOBOL'
scene.view_settings.view_transform = 'Filmic'
bpy.context.view_layer.update()
